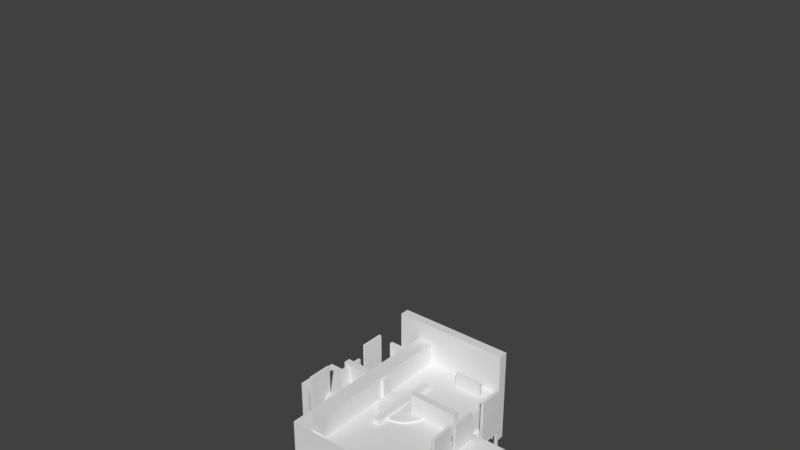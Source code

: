 # Source: Objects.blend  (saved by Blender 2.77.0; exported with 4.5.12 LTS)
import bpy
from mathutils import Matrix  # noqa: F401  (used for matrix-valued properties, if any)

bpy.ops.wm.read_factory_settings(use_empty=True)
scene = bpy.context.scene
scene.name = 'Scene'

# ---- collections
col_collection_1 = bpy.data.collections.new('Collection 1'); scene.collection.children.link(col_collection_1)

# ---- materials (node trees are filled in below, after node groups)
mat_material = bpy.data.materials.new('Material')
mat_material.alpha_threshold = 0.0
mat_material.use_transparent_shadow = False
mat_material.roughness = 0.5
mat_material.line_color = (0.0, 0.0, 0.0, 1.0)

# ---- material node trees

# ---- world
world_world = bpy.data.worlds.new('World'); scene.world = world_world
world_world.color = (0.05088, 0.05088, 0.05088)
world_world.use_sun_shadow = False
world_world.sun_shadow_jitter_overblur = 0.0
world_world.cycles.sampling_method = 'MANUAL'

# ---- meshes
me_cube_020 = bpy.data.meshes.new('Cube.020')
me_cube_020.from_pydata([(-1.0, -1.0, -1.0), (-1.0, -1.0, 1.0), (-1.0, 1.0, -1.0), (-1.0, 1.0, 1.0), (1.0, -1.0, -1.0), (1.0, -1.0, 0.2023), (1.0, 1.0, -1.0), (1.0, 1.0, 0.2023), (-0.7638, 1.0, 0.2023), (-0.6339, 1.0, -1.0), (-0.7638, -1.0, 0.2023), (-0.6339, -1.0, -1.0), (-1.0, -1.0, 7.343), (-1.0, 1.0, 7.343), (-0.7638, -1.0, 7.343), (-0.7638, 1.0, 7.343)], [], [(1, 3, 2, 0), (8, 7, 6, 9), (7, 5, 4, 6), (10, 1, 0, 11), (11, 9, 6, 4), (10, 8, 15, 14), (5, 7, 8, 10), (0, 2, 9, 11), (5, 10, 11, 4), (3, 8, 9, 2), (14, 15, 13, 12), (3, 1, 12, 13), (8, 3, 13, 15), (1, 10, 14, 12)])
me_cube_020.use_remesh_preserve_volume = False
me_cube_020.use_remesh_preserve_attributes = False
me_cube_020.use_mirror_vertex_groups = False
me_cube_020.update()
me_cube_013 = bpy.data.meshes.new('Cube.013')
me_cube_013.from_pydata([(-1.0, -1.0, 0.727), (-1.0, -1.0, 1.0), (-1.0, 1.0, 0.727), (-1.0, 1.0, 1.0), (1.0, -1.0, 0.727), (1.0, -1.0, 1.0), (1.0, 1.0, 0.727), (1.0, 1.0, 1.0), (0.8859, 1.0, 1.0), (0.8859, 1.0, 0.727), (0.8859, -1.0, 1.0), (0.8859, -1.0, 0.727), (-0.9215, 1.0, 0.727), (-0.9215, -1.0, 1.0), (-0.9215, 1.0, 1.0), (-0.9215, -1.0, 0.727), (-1.0, 1.0, -1.547), (-1.0, -1.0, -1.547), (-0.9215, 1.0, -1.547), (1.0, -1.0, -1.547), (1.0, 1.0, -1.547), (0.8859, -1.0, -1.547), (0.8859, 1.0, -1.547), (-0.9215, -1.0, -1.547)], [], [(1, 3, 2, 0), (8, 7, 6, 9), (7, 5, 4, 6), (13, 1, 0, 15), (0, 2, 16, 17), (13, 14, 3, 1), (5, 7, 8, 10), (15, 12, 9, 11), (5, 10, 11, 4), (14, 8, 9, 12), (3, 14, 12, 2), (12, 15, 23, 18), (10, 8, 14, 13), (10, 13, 15, 11), (21, 22, 20, 19), (17, 16, 18, 23), (15, 0, 17, 23), (11, 9, 22, 21), (2, 12, 18, 16), (9, 6, 20, 22), (4, 11, 21, 19), (6, 4, 19, 20)])
me_cube_013.use_remesh_preserve_volume = False
me_cube_013.use_remesh_preserve_attributes = False
me_cube_013.use_mirror_vertex_groups = False
me_cube_013.update()
me_cube_016 = bpy.data.meshes.new('Cube.016')
me_cube_016.from_pydata([(-1.0, -1.0, -1.0), (-1.0, -1.0, 1.0), (-1.0, 1.0, -1.0), (-1.0, 1.0, 1.0), (1.0, -1.0, -1.0), (1.0, -1.0, 1.0), (1.0, 1.0, -1.0), (1.0, 1.0, 1.0), (-0.4455, -0.4455, 2.275), (-0.4455, 0.4455, 2.275), (0.4455, 0.4455, 2.275), (0.4455, -0.4455, 2.275), (-0.4455, -0.4455, 5.157), (-0.4455, 0.4455, 5.157), (0.4455, 0.4455, 5.157), (0.4455, -0.4455, 5.157), (-0.4455, -0.4455, 8.802), (-0.4455, 0.4455, 8.802), (0.4455, 0.4455, 8.802), (0.4455, -0.4455, 8.802), (-1.401, -0.4455, 5.157), (-1.401, 0.4455, 5.157), (-1.401, -0.4455, 8.802), (-1.401, 0.4455, 8.802), (1.426, 0.4455, 5.157), (1.426, -0.4455, 5.157), (1.426, 0.4455, 8.802), (1.426, -0.4455, 8.802), (-0.4455, -0.4455, 23.1), (-0.4455, 0.4455, 23.1), (0.4455, 0.4455, 23.1), (0.4455, -0.4455, 23.1), (-1.401, -0.4455, 23.1), (-1.401, 0.4455, 23.1), (1.426, 0.4455, 23.1), (1.426, -0.4455, 23.1)], [], [(1, 3, 2, 0), (3, 7, 6, 2), (7, 5, 4, 6), (5, 1, 0, 4), (0, 2, 6, 4), (3, 1, 8, 9), (11, 10, 14, 15), (1, 5, 11, 8), (7, 3, 9, 10), (5, 7, 10, 11), (12, 15, 19, 16), (9, 8, 12, 13), (8, 11, 15, 12), (10, 9, 13, 14), (17, 23, 33, 29), (14, 13, 17, 18), (19, 15, 25, 27), (17, 13, 21, 23), (21, 20, 22, 23), (27, 26, 34, 35), (12, 16, 22, 20), (13, 12, 20, 21), (25, 24, 26, 27), (19, 27, 35, 31), (14, 18, 26, 24), (15, 14, 24, 25), (31, 30, 29, 28), (28, 29, 33, 32), (30, 31, 35, 34), (26, 18, 30, 34), (23, 22, 32, 33), (22, 16, 28, 32), (16, 19, 31, 28), (18, 17, 29, 30)])
me_cube_016.use_remesh_preserve_volume = False
me_cube_016.use_remesh_preserve_attributes = False
me_cube_016.use_mirror_vertex_groups = False
me_cube_016.update()
me_cube_014 = bpy.data.meshes.new('Cube.014')
me_cube_014.from_pydata([(-1.0, -1.0, -1.0), (-1.0, -1.0, 1.0), (-1.0, 1.0, -1.0), (-1.0, 1.0, 1.0), (1.0, -1.0, -1.0), (1.0, -1.0, 1.0), (1.0, 1.0, -1.0), (1.0, 1.0, 1.0)], [], [(1, 3, 2, 0), (3, 7, 6, 2), (7, 5, 4, 6), (5, 1, 0, 4), (0, 2, 6, 4), (5, 7, 3, 1)])
me_cube_014.use_remesh_preserve_volume = False
me_cube_014.use_remesh_preserve_attributes = False
me_cube_014.use_mirror_vertex_groups = False
me_cube_014.update()
me_cube_015 = bpy.data.meshes.new('Cube.015')
me_cube_015.from_pydata([(-1.0, -1.0, -1.0), (-1.0, -1.0, 1.0), (-1.0, 1.0, -1.0), (-1.0, 1.0, 1.0), (1.0, -1.0, -1.0), (1.0, -1.0, 1.0), (1.0, 1.0, -1.0), (1.0, 1.0, 1.0)], [], [(1, 3, 2, 0), (3, 7, 6, 2), (7, 5, 4, 6), (5, 1, 0, 4), (0, 2, 6, 4), (5, 7, 3, 1)])
me_cube_015.use_remesh_preserve_volume = False
me_cube_015.use_remesh_preserve_attributes = False
me_cube_015.use_mirror_vertex_groups = False
me_cube_015.update()
me_cube_017 = bpy.data.meshes.new('Cube.017')
me_cube_017.from_pydata([(-1.0, -1.0, -1.0), (-1.0, -1.0, 1.0), (-1.0, 1.0, -1.0), (-1.0, 1.0, 1.0), (1.0, -1.0, -1.0), (1.0, -1.0, 1.0), (1.0, 1.0, -1.0), (1.0, 1.0, 1.0), (-0.4455, -0.4455, 2.275), (-0.4455, 0.4455, 2.275), (0.4455, 0.4455, 2.275), (0.4455, -0.4455, 2.275), (-0.4455, -0.4455, 5.157), (-0.4455, 0.4455, 5.157), (0.4455, 0.4455, 5.157), (0.4455, -0.4455, 5.157), (-0.4455, -0.4455, 8.802), (-0.4455, 0.4455, 8.802), (0.4455, 0.4455, 8.802), (0.4455, -0.4455, 8.802), (-1.401, -0.4455, 5.157), (-1.401, 0.4455, 5.157), (-1.401, -0.4455, 8.802), (-1.401, 0.4455, 8.802), (1.426, 0.4455, 5.157), (1.426, -0.4455, 5.157), (1.426, 0.4455, 8.802), (1.426, -0.4455, 8.802), (-0.4455, -0.4455, 23.1), (-0.4455, 0.4455, 23.1), (0.4455, 0.4455, 23.1), (0.4455, -0.4455, 23.1), (-1.401, -0.4455, 23.1), (-1.401, 0.4455, 23.1), (1.426, 0.4455, 23.1), (1.426, -0.4455, 23.1)], [], [(1, 3, 2, 0), (3, 7, 6, 2), (7, 5, 4, 6), (5, 1, 0, 4), (0, 2, 6, 4), (3, 1, 8, 9), (11, 10, 14, 15), (1, 5, 11, 8), (7, 3, 9, 10), (5, 7, 10, 11), (12, 15, 19, 16), (9, 8, 12, 13), (8, 11, 15, 12), (10, 9, 13, 14), (17, 23, 33, 29), (14, 13, 17, 18), (19, 15, 25, 27), (17, 13, 21, 23), (21, 20, 22, 23), (27, 26, 34, 35), (12, 16, 22, 20), (13, 12, 20, 21), (25, 24, 26, 27), (19, 27, 35, 31), (14, 18, 26, 24), (15, 14, 24, 25), (31, 30, 29, 28), (28, 29, 33, 32), (30, 31, 35, 34), (26, 18, 30, 34), (23, 22, 32, 33), (22, 16, 28, 32), (16, 19, 31, 28), (18, 17, 29, 30)])
me_cube_017.use_remesh_preserve_volume = False
me_cube_017.use_remesh_preserve_attributes = False
me_cube_017.use_mirror_vertex_groups = False
me_cube_017.update()
me_cube_018 = bpy.data.meshes.new('Cube.018')
me_cube_018.from_pydata([(-1.0, -1.0, -1.0), (-1.0, -1.0, -0.4613), (-1.0, 1.0, -1.0), (-1.0, 1.0, -0.4613), (1.0, -1.0, -1.0), (1.0, -1.0, -0.4613), (1.0, 1.0, -1.0), (1.0, 1.0, -0.4613), (-1.0, -0.8057, -0.4613), (-1.0, -0.8057, -1.0), (1.0, -0.8057, -0.4613), (1.0, -0.8057, -1.0), (-1.0, 0.8545, -0.4613), (1.0, 0.8545, -1.0), (-1.0, 0.8545, -1.0), (1.0, 0.8545, -0.4613), (-0.7048, 1.0, -0.4613), (-0.7048, 1.0, -1.0), (-0.7048, -1.0, -0.4613), (-0.7048, -1.0, -1.0), (-0.7048, -0.8057, -0.4613), (-0.7048, -0.8057, -1.0), (-0.7048, 0.8545, -0.4613), (-0.7048, 0.8545, -1.0), (0.8078, 1.0, -0.4613), (0.8078, -1.0, -1.0), (0.8078, -0.8057, -1.0), (0.8078, 0.8545, -1.0), (0.8078, 1.0, -1.0), (0.8078, -1.0, -0.4613), (0.8078, -0.8057, -0.4613), (0.8078, 0.8545, -0.4613), (-1.0, -0.8057, -2.697), (-1.0, -1.0, -2.697), (-0.7048, 1.0, -2.697), (-1.0, 1.0, -2.697), (1.0, 0.8545, -2.697), (1.0, 1.0, -2.697), (0.8078, -1.0, -2.697), (1.0, -1.0, -2.697), (1.0, -0.8057, -2.697), (0.8078, -0.8057, -2.697), (-1.0, 0.8545, -2.697), (0.8078, 0.8545, -2.697), (-0.7048, -1.0, -2.697), (-0.7048, -0.8057, -2.697), (-0.7048, 0.8545, -2.697), (0.8078, 1.0, -2.697), (1.0, 0.8545, 2.283), (1.0, -0.8057, 2.283), (0.8078, -0.8057, 2.283), (0.8078, 0.8545, 2.283)], [], [(12, 3, 2, 14), (24, 7, 6, 28), (10, 5, 4, 11), (18, 1, 0, 19), (19, 0, 33, 44), (22, 16, 3, 12), (18, 20, 8, 1), (21, 19, 44, 45), (15, 10, 11, 13), (1, 8, 9, 0), (7, 15, 13, 6), (20, 22, 12, 8), (26, 27, 13, 11), (8, 12, 14, 9), (9, 14, 23, 21), (30, 31, 22, 20), (11, 4, 39, 40), (29, 30, 20, 18), (31, 24, 16, 22), (14, 2, 35, 42), (29, 18, 19, 25), (3, 16, 17, 2), (5, 29, 25, 4), (15, 7, 24, 31), (5, 10, 30, 29), (30, 10, 49, 50), (21, 23, 27, 26), (19, 21, 26, 25), (23, 17, 28, 27), (16, 24, 28, 17), (43, 47, 37, 36), (38, 41, 40, 39), (33, 32, 45, 44), (42, 35, 34, 46), (6, 13, 36, 37), (26, 11, 40, 41), (0, 9, 32, 33), (9, 21, 45, 32), (28, 6, 37, 47), (4, 25, 38, 39), (13, 27, 43, 36), (17, 23, 46, 34), (25, 26, 41, 38), (23, 14, 42, 46), (2, 17, 34, 35), (27, 28, 47, 43), (49, 48, 51, 50), (31, 30, 50, 51), (15, 31, 51, 48), (10, 15, 48, 49)])
me_cube_018.use_remesh_preserve_volume = False
me_cube_018.use_remesh_preserve_attributes = False
me_cube_018.use_mirror_vertex_groups = False
me_cube_018.update()
me_cube_019 = bpy.data.meshes.new('Cube.019')
me_cube_019.from_pydata([(-1.0, -1.0, -1.0), (-1.0, -1.0, -0.4613), (-1.0, 1.0, -1.0), (-1.0, 1.0, -0.4613), (1.0, -1.0, -1.0), (1.0, -1.0, -0.4613), (1.0, 1.0, -1.0), (1.0, 1.0, -0.4613), (-1.0, -0.8057, -0.4613), (-1.0, -0.8057, -1.0), (1.0, -0.8057, -0.4613), (1.0, -0.8057, -1.0), (-1.0, 0.8545, -0.4613), (1.0, 0.8545, -1.0), (-1.0, 0.8545, -1.0), (1.0, 0.8545, -0.4613), (-0.7048, 1.0, -0.4613), (-0.7048, 1.0, -1.0), (-0.7048, -1.0, -0.4613), (-0.7048, -1.0, -1.0), (-0.7048, -0.8057, -0.4613), (-0.7048, -0.8057, -1.0), (-0.7048, 0.8545, -0.4613), (-0.7048, 0.8545, -1.0), (0.8078, 1.0, -0.4613), (0.8078, -1.0, -1.0), (0.8078, -0.8057, -1.0), (0.8078, 0.8545, -1.0), (0.8078, 1.0, -1.0), (0.8078, -1.0, -0.4613), (0.8078, -0.8057, -0.4613), (0.8078, 0.8545, -0.4613), (-1.0, -0.8057, -2.697), (-1.0, -1.0, -2.697), (-0.7048, 1.0, -2.697), (-1.0, 1.0, -2.697), (1.0, 0.8545, -2.697), (1.0, 1.0, -2.697), (0.8078, -1.0, -2.697), (1.0, -1.0, -2.697), (1.0, -0.8057, -2.697), (0.8078, -0.8057, -2.697), (-1.0, 0.8545, -2.697), (0.8078, 0.8545, -2.697), (-0.7048, -1.0, -2.697), (-0.7048, -0.8057, -2.697), (-0.7048, 0.8545, -2.697), (0.8078, 1.0, -2.697), (1.0, 0.8545, 2.283), (1.0, -0.8057, 2.283), (0.8078, -0.8057, 2.283), (0.8078, 0.8545, 2.283)], [], [(12, 3, 2, 14), (24, 7, 6, 28), (10, 5, 4, 11), (18, 1, 0, 19), (19, 0, 33, 44), (22, 16, 3, 12), (18, 20, 8, 1), (21, 19, 44, 45), (15, 10, 11, 13), (1, 8, 9, 0), (7, 15, 13, 6), (20, 22, 12, 8), (26, 27, 13, 11), (8, 12, 14, 9), (9, 14, 23, 21), (30, 31, 22, 20), (11, 4, 39, 40), (29, 30, 20, 18), (31, 24, 16, 22), (14, 2, 35, 42), (29, 18, 19, 25), (3, 16, 17, 2), (5, 29, 25, 4), (15, 7, 24, 31), (5, 10, 30, 29), (30, 10, 49, 50), (21, 23, 27, 26), (19, 21, 26, 25), (23, 17, 28, 27), (16, 24, 28, 17), (43, 47, 37, 36), (38, 41, 40, 39), (33, 32, 45, 44), (42, 35, 34, 46), (6, 13, 36, 37), (26, 11, 40, 41), (0, 9, 32, 33), (9, 21, 45, 32), (28, 6, 37, 47), (4, 25, 38, 39), (13, 27, 43, 36), (17, 23, 46, 34), (25, 26, 41, 38), (23, 14, 42, 46), (2, 17, 34, 35), (27, 28, 47, 43), (49, 48, 51, 50), (31, 30, 50, 51), (15, 31, 51, 48), (10, 15, 48, 49)])
me_cube_019.use_remesh_preserve_volume = False
me_cube_019.use_remesh_preserve_attributes = False
me_cube_019.use_mirror_vertex_groups = False
me_cube_019.update()
me_cylinder = bpy.data.meshes.new('Cylinder')
me_cylinder.from_pydata([(0.0, 1.0, -1.0), (0.0, 1.0, 1.0), (0.1951, 0.9808, -1.0), (0.1951, 0.9808, 1.0), (0.3827, 0.9239, -1.0), (0.3827, 0.9239, 1.0), (0.5556, 0.8315, -1.0), (0.5556, 0.8315, 1.0), (0.7071, 0.7071, -1.0), (0.7071, 0.7071, 1.0), (0.8315, 0.5556, -1.0), (0.8315, 0.5556, 1.0), (0.9239, 0.3827, -1.0), (0.9239, 0.3827, 1.0), (0.9808, 0.1951, -1.0), (0.9808, 0.1951, 1.0), (1.0, 7.55e-08, -1.0), (1.0, 7.55e-08, 1.0), (0.9808, -0.1951, -1.0), (0.9808, -0.1951, 1.0), (0.9239, -0.3827, -1.0), (0.9239, -0.3827, 1.0), (0.8315, -0.5556, -1.0), (0.8315, -0.5556, 1.0), (0.7071, -0.7071, -1.0), (0.7071, -0.7071, 1.0), (0.5556, -0.8315, -1.0), (0.5556, -0.8315, 1.0), (0.3827, -0.9239, -1.0), (0.3827, -0.9239, 1.0), (0.1951, -0.9808, -1.0), (0.1951, -0.9808, 1.0), (-3.258e-07, -1.0, -1.0), (-3.258e-07, -1.0, 1.0), (-0.1951, -0.9808, -1.0), (-0.1951, -0.9808, 1.0), (-0.3827, -0.9239, -1.0), (-0.3827, -0.9239, 1.0), (-0.5556, -0.8315, -1.0), (-0.5556, -0.8315, 1.0), (-0.7071, -0.7071, -1.0), (-0.7071, -0.7071, 1.0), (-0.8315, -0.5556, -1.0), (-0.8315, -0.5556, 1.0), (-0.9239, -0.3827, -1.0), (-0.9239, -0.3827, 1.0), (-0.9808, -0.1951, -1.0), (-0.9808, -0.1951, 1.0), (-1.0, 9.656e-07, -1.0), (-1.0, 9.656e-07, 1.0), (-0.9808, 0.1951, -1.0), (-0.9808, 0.1951, 1.0), (-0.9239, 0.3827, -1.0), (-0.9239, 0.3827, 1.0), (-0.8315, 0.5556, -1.0), (-0.8315, 0.5556, 1.0), (-0.7071, 0.7071, -1.0), (-0.7071, 0.7071, 1.0), (-0.5556, 0.8315, -1.0), (-0.5556, 0.8315, 1.0), (-0.3827, 0.9239, -1.0), (-0.3827, 0.9239, 1.0), (-0.1951, 0.9808, -1.0), (-0.1951, 0.9808, 1.0)], [], [(0, 1, 3, 2), (2, 3, 5, 4), (4, 5, 7, 6), (6, 7, 9, 8), (8, 9, 11, 10), (10, 11, 13, 12), (12, 13, 15, 14), (14, 15, 17, 16), (16, 17, 19, 18), (18, 19, 21, 20), (20, 21, 23, 22), (22, 23, 25, 24), (24, 25, 27, 26), (26, 27, 29, 28), (28, 29, 31, 30), (30, 31, 33, 32), (32, 33, 35, 34), (34, 35, 37, 36), (36, 37, 39, 38), (38, 39, 41, 40), (40, 41, 43, 42), (42, 43, 45, 44), (44, 45, 47, 46), (46, 47, 49, 48), (48, 49, 51, 50), (50, 51, 53, 52), (52, 53, 55, 54), (54, 55, 57, 56), (56, 57, 59, 58), (58, 59, 61, 60), (3, 1, 63, 61, 59, 57, 55, 53, 51, 49, 47, 45, 43, 41, 39, 37, 35, 33, 31, 29, 27, 25, 23, 21, 19, 17, 15, 13, 11, 9, 7, 5), (60, 61, 63, 62), (62, 63, 1, 0), (0, 2, 4, 6, 8, 10, 12, 14, 16, 18, 20, 22, 24, 26, 28, 30, 32, 34, 36, 38, 40, 42, 44, 46, 48, 50, 52, 54, 56, 58, 60, 62)])
me_cylinder.use_remesh_preserve_volume = False
me_cylinder.use_remesh_preserve_attributes = False
me_cylinder.use_mirror_vertex_groups = False
me_cylinder.update()
me_cylinder_001 = bpy.data.meshes.new('Cylinder.001')
me_cylinder_001.from_pydata([(0.0, 1.0, -1.0), (0.0, 1.0, 1.0), (0.1951, 0.9808, -1.0), (0.1951, 0.9808, 1.0), (0.3827, 0.9239, -1.0), (0.3827, 0.9239, 1.0), (0.5556, 0.8315, -1.0), (0.5556, 0.8315, 1.0), (0.7071, 0.7071, -1.0), (0.7071, 0.7071, 1.0), (0.8315, 0.5556, -1.0), (0.8315, 0.5556, 1.0), (0.9239, 0.3827, -1.0), (0.9239, 0.3827, 1.0), (0.9808, 0.1951, -1.0), (0.9808, 0.1951, 1.0), (1.0, 7.55e-08, -1.0), (1.0, 7.55e-08, 1.0), (0.9808, -0.1951, -1.0), (0.9808, -0.1951, 1.0), (0.9239, -0.3827, -1.0), (0.9239, -0.3827, 1.0), (0.8315, -0.5556, -1.0), (0.8315, -0.5556, 1.0), (0.7071, -0.7071, -1.0), (0.7071, -0.7071, 1.0), (0.5556, -0.8315, -1.0), (0.5556, -0.8315, 1.0), (0.3827, -0.9239, -1.0), (0.3827, -0.9239, 1.0), (0.1951, -0.9808, -1.0), (0.1951, -0.9808, 1.0), (-3.258e-07, -1.0, -1.0), (-3.258e-07, -1.0, 1.0), (-0.1951, -0.9808, -1.0), (-0.1951, -0.9808, 1.0), (-0.3827, -0.9239, -1.0), (-0.3827, -0.9239, 1.0), (-0.5556, -0.8315, -1.0), (-0.5556, -0.8315, 1.0), (-0.7071, -0.7071, -1.0), (-0.7071, -0.7071, 1.0), (-0.8315, -0.5556, -1.0), (-0.8315, -0.5556, 1.0), (-0.9239, -0.3827, -1.0), (-0.9239, -0.3827, 1.0), (-0.9808, -0.1951, -1.0), (-0.9808, -0.1951, 1.0), (-1.0, 9.656e-07, -1.0), (-1.0, 9.656e-07, 1.0), (-0.9808, 0.1951, -1.0), (-0.9808, 0.1951, 1.0), (-0.9239, 0.3827, -1.0), (-0.9239, 0.3827, 1.0), (-0.8315, 0.5556, -1.0), (-0.8315, 0.5556, 1.0), (-0.7071, 0.7071, -1.0), (-0.7071, 0.7071, 1.0), (-0.5556, 0.8315, -1.0), (-0.5556, 0.8315, 1.0), (-0.3827, 0.9239, -1.0), (-0.3827, 0.9239, 1.0), (-0.1951, 0.9808, -1.0), (-0.1951, 0.9808, 1.0)], [], [(0, 1, 3, 2), (2, 3, 5, 4), (4, 5, 7, 6), (6, 7, 9, 8), (8, 9, 11, 10), (10, 11, 13, 12), (12, 13, 15, 14), (14, 15, 17, 16), (16, 17, 19, 18), (18, 19, 21, 20), (20, 21, 23, 22), (22, 23, 25, 24), (24, 25, 27, 26), (26, 27, 29, 28), (28, 29, 31, 30), (30, 31, 33, 32), (32, 33, 35, 34), (34, 35, 37, 36), (36, 37, 39, 38), (38, 39, 41, 40), (40, 41, 43, 42), (42, 43, 45, 44), (44, 45, 47, 46), (46, 47, 49, 48), (48, 49, 51, 50), (50, 51, 53, 52), (52, 53, 55, 54), (54, 55, 57, 56), (56, 57, 59, 58), (58, 59, 61, 60), (3, 1, 63, 61, 59, 57, 55, 53, 51, 49, 47, 45, 43, 41, 39, 37, 35, 33, 31, 29, 27, 25, 23, 21, 19, 17, 15, 13, 11, 9, 7, 5), (60, 61, 63, 62), (62, 63, 1, 0), (0, 2, 4, 6, 8, 10, 12, 14, 16, 18, 20, 22, 24, 26, 28, 30, 32, 34, 36, 38, 40, 42, 44, 46, 48, 50, 52, 54, 56, 58, 60, 62)])
me_cylinder_001.use_remesh_preserve_volume = False
me_cylinder_001.use_remesh_preserve_attributes = False
me_cylinder_001.use_mirror_vertex_groups = False
me_cylinder_001.update()
me_cylinder_004 = bpy.data.meshes.new('Cylinder.004')
me_cylinder_004.from_pydata([(0.0, 1.0, -1.0), (0.0, 1.0, 1.0), (0.1951, 0.9808, -1.0), (0.1951, 0.9808, 1.0), (0.3827, 0.9239, -1.0), (0.3827, 0.9239, 1.0), (0.5556, 0.8315, -1.0), (0.5556, 0.8315, 1.0), (0.7071, 0.7071, -1.0), (0.7071, 0.7071, 1.0), (0.8315, 0.5556, -1.0), (0.8315, 0.5556, 1.0), (0.9239, 0.3827, -1.0), (0.9239, 0.3827, 1.0), (0.9808, 0.1951, -1.0), (0.9808, 0.1951, 1.0), (1.0, 7.55e-08, -1.0), (1.0, 7.55e-08, 1.0), (0.9808, -0.1951, -1.0), (0.9808, -0.1951, 1.0), (0.9239, -0.3827, -1.0), (0.9239, -0.3827, 1.0), (0.8315, -0.5556, -1.0), (0.8315, -0.5556, 1.0), (0.7071, -0.7071, -1.0), (0.7071, -0.7071, 1.0), (0.5556, -0.8315, -1.0), (0.5556, -0.8315, 1.0), (0.3827, -0.9239, -1.0), (0.3827, -0.9239, 1.0), (0.1951, -0.9808, -1.0), (0.1951, -0.9808, 1.0), (-3.258e-07, -1.0, -1.0), (-3.258e-07, -1.0, 1.0), (-0.1951, -0.9808, -1.0), (-0.1951, -0.9808, 1.0), (-0.3827, -0.9239, -1.0), (-0.3827, -0.9239, 1.0), (-0.5556, -0.8315, -1.0), (-0.5556, -0.8315, 1.0), (-0.7071, -0.7071, -1.0), (-0.7071, -0.7071, 1.0), (-0.8315, -0.5556, -1.0), (-0.8315, -0.5556, 1.0), (-0.9239, -0.3827, -1.0), (-0.9239, -0.3827, 1.0), (-0.9808, -0.1951, -1.0), (-0.9808, -0.1951, 1.0), (-1.0, 9.656e-07, -1.0), (-1.0, 9.656e-07, 1.0), (-0.9808, 0.1951, -1.0), (-0.9808, 0.1951, 1.0), (-0.9239, 0.3827, -1.0), (-0.9239, 0.3827, 1.0), (-0.8315, 0.5556, -1.0), (-0.8315, 0.5556, 1.0), (-0.7071, 0.7071, -1.0), (-0.7071, 0.7071, 1.0), (-0.5556, 0.8315, -1.0), (-0.5556, 0.8315, 1.0), (-0.3827, 0.9239, -1.0), (-0.3827, 0.9239, 1.0), (-0.1951, 0.9808, -1.0), (-0.1951, 0.9808, 1.0)], [], [(0, 1, 3, 2), (2, 3, 5, 4), (4, 5, 7, 6), (6, 7, 9, 8), (8, 9, 11, 10), (10, 11, 13, 12), (12, 13, 15, 14), (14, 15, 17, 16), (16, 17, 19, 18), (18, 19, 21, 20), (20, 21, 23, 22), (22, 23, 25, 24), (24, 25, 27, 26), (26, 27, 29, 28), (28, 29, 31, 30), (30, 31, 33, 32), (32, 33, 35, 34), (34, 35, 37, 36), (36, 37, 39, 38), (38, 39, 41, 40), (40, 41, 43, 42), (42, 43, 45, 44), (44, 45, 47, 46), (46, 47, 49, 48), (48, 49, 51, 50), (50, 51, 53, 52), (52, 53, 55, 54), (54, 55, 57, 56), (56, 57, 59, 58), (58, 59, 61, 60), (3, 1, 63, 61, 59, 57, 55, 53, 51, 49, 47, 45, 43, 41, 39, 37, 35, 33, 31, 29, 27, 25, 23, 21, 19, 17, 15, 13, 11, 9, 7, 5), (60, 61, 63, 62), (62, 63, 1, 0), (0, 2, 4, 6, 8, 10, 12, 14, 16, 18, 20, 22, 24, 26, 28, 30, 32, 34, 36, 38, 40, 42, 44, 46, 48, 50, 52, 54, 56, 58, 60, 62)])
me_cylinder_004.use_remesh_preserve_volume = False
me_cylinder_004.use_remesh_preserve_attributes = False
me_cylinder_004.use_mirror_vertex_groups = False
me_cylinder_004.update()
me_cylinder_003 = bpy.data.meshes.new('Cylinder.003')
me_cylinder_003.from_pydata([(0.0, 1.0, -1.0), (0.0, 1.0, 1.0), (0.1951, 0.9808, -1.0), (0.1951, 0.9808, 1.0), (0.3827, 0.9239, -1.0), (0.3827, 0.9239, 1.0), (0.5556, 0.8315, -1.0), (0.5556, 0.8315, 1.0), (0.7071, 0.7071, -1.0), (0.7071, 0.7071, 1.0), (0.8315, 0.5556, -1.0), (0.8315, 0.5556, 1.0), (0.9239, 0.3827, -1.0), (0.9239, 0.3827, 1.0), (0.9808, 0.1951, -1.0), (0.9808, 0.1951, 1.0), (1.0, 7.55e-08, -1.0), (1.0, 7.55e-08, 1.0), (0.9808, -0.1951, -1.0), (0.9808, -0.1951, 1.0), (0.9239, -0.3827, -1.0), (0.9239, -0.3827, 1.0), (0.8315, -0.5556, -1.0), (0.8315, -0.5556, 1.0), (0.7071, -0.7071, -1.0), (0.7071, -0.7071, 1.0), (0.5556, -0.8315, -1.0), (0.5556, -0.8315, 1.0), (0.3827, -0.9239, -1.0), (0.3827, -0.9239, 1.0), (0.1951, -0.9808, -1.0), (0.1951, -0.9808, 1.0), (-3.258e-07, -1.0, -1.0), (-3.258e-07, -1.0, 1.0), (-0.1951, -0.9808, -1.0), (-0.1951, -0.9808, 1.0), (-0.3827, -0.9239, -1.0), (-0.3827, -0.9239, 1.0), (-0.5556, -0.8315, -1.0), (-0.5556, -0.8315, 1.0), (-0.7071, -0.7071, -1.0), (-0.7071, -0.7071, 1.0), (-0.8315, -0.5556, -1.0), (-0.8315, -0.5556, 1.0), (-0.9239, -0.3827, -1.0), (-0.9239, -0.3827, 1.0), (-0.9808, -0.1951, -1.0), (-0.9808, -0.1951, 1.0), (-1.0, 9.656e-07, -1.0), (-1.0, 9.656e-07, 1.0), (-0.9808, 0.1951, -1.0), (-0.9808, 0.1951, 1.0), (-0.9239, 0.3827, -1.0), (-0.9239, 0.3827, 1.0), (-0.8315, 0.5556, -1.0), (-0.8315, 0.5556, 1.0), (-0.7071, 0.7071, -1.0), (-0.7071, 0.7071, 1.0), (-0.5556, 0.8315, -1.0), (-0.5556, 0.8315, 1.0), (-0.3827, 0.9239, -1.0), (-0.3827, 0.9239, 1.0), (-0.1951, 0.9808, -1.0), (-0.1951, 0.9808, 1.0)], [], [(0, 1, 3, 2), (2, 3, 5, 4), (4, 5, 7, 6), (6, 7, 9, 8), (8, 9, 11, 10), (10, 11, 13, 12), (12, 13, 15, 14), (14, 15, 17, 16), (16, 17, 19, 18), (18, 19, 21, 20), (20, 21, 23, 22), (22, 23, 25, 24), (24, 25, 27, 26), (26, 27, 29, 28), (28, 29, 31, 30), (30, 31, 33, 32), (32, 33, 35, 34), (34, 35, 37, 36), (36, 37, 39, 38), (38, 39, 41, 40), (40, 41, 43, 42), (42, 43, 45, 44), (44, 45, 47, 46), (46, 47, 49, 48), (48, 49, 51, 50), (50, 51, 53, 52), (52, 53, 55, 54), (54, 55, 57, 56), (56, 57, 59, 58), (58, 59, 61, 60), (3, 1, 63, 61, 59, 57, 55, 53, 51, 49, 47, 45, 43, 41, 39, 37, 35, 33, 31, 29, 27, 25, 23, 21, 19, 17, 15, 13, 11, 9, 7, 5), (60, 61, 63, 62), (62, 63, 1, 0), (0, 2, 4, 6, 8, 10, 12, 14, 16, 18, 20, 22, 24, 26, 28, 30, 32, 34, 36, 38, 40, 42, 44, 46, 48, 50, 52, 54, 56, 58, 60, 62)])
me_cylinder_003.use_remesh_preserve_volume = False
me_cylinder_003.use_remesh_preserve_attributes = False
me_cylinder_003.use_mirror_vertex_groups = False
me_cylinder_003.update()
me_cylinder_002 = bpy.data.meshes.new('Cylinder.002')
me_cylinder_002.from_pydata([(0.0, 1.0, -1.0), (0.0, 1.0, 1.0), (0.1951, 0.9808, -1.0), (0.1951, 0.9808, 1.0), (0.3827, 0.9239, -1.0), (0.3827, 0.9239, 1.0), (0.5556, 0.8315, -1.0), (0.5556, 0.8315, 1.0), (0.7071, 0.7071, -1.0), (0.7071, 0.7071, 1.0), (0.8315, 0.5556, -1.0), (0.8315, 0.5556, 1.0), (0.9239, 0.3827, -1.0), (0.9239, 0.3827, 1.0), (0.9808, 0.1951, -1.0), (0.9808, 0.1951, 1.0), (1.0, 7.55e-08, -1.0), (1.0, 7.55e-08, 1.0), (0.9808, -0.1951, -1.0), (0.9808, -0.1951, 1.0), (0.9239, -0.3827, -1.0), (0.9239, -0.3827, 1.0), (0.8315, -0.5556, -1.0), (0.8315, -0.5556, 1.0), (0.7071, -0.7071, -1.0), (0.7071, -0.7071, 1.0), (0.5556, -0.8315, -1.0), (0.5556, -0.8315, 1.0), (0.3827, -0.9239, -1.0), (0.3827, -0.9239, 1.0), (0.1951, -0.9808, -1.0), (0.1951, -0.9808, 1.0), (-3.258e-07, -1.0, -1.0), (-3.258e-07, -1.0, 1.0), (-0.1951, -0.9808, -1.0), (-0.1951, -0.9808, 1.0), (-0.3827, -0.9239, -1.0), (-0.3827, -0.9239, 1.0), (-0.5556, -0.8315, -1.0), (-0.5556, -0.8315, 1.0), (-0.7071, -0.7071, -1.0), (-0.7071, -0.7071, 1.0), (-0.8315, -0.5556, -1.0), (-0.8315, -0.5556, 1.0), (-0.9239, -0.3827, -1.0), (-0.9239, -0.3827, 1.0), (-0.9808, -0.1951, -1.0), (-0.9808, -0.1951, 1.0), (-1.0, 9.656e-07, -1.0), (-1.0, 9.656e-07, 1.0), (-0.9808, 0.1951, -1.0), (-0.9808, 0.1951, 1.0), (-0.9239, 0.3827, -1.0), (-0.9239, 0.3827, 1.0), (-0.8315, 0.5556, -1.0), (-0.8315, 0.5556, 1.0), (-0.7071, 0.7071, -1.0), (-0.7071, 0.7071, 1.0), (-0.5556, 0.8315, -1.0), (-0.5556, 0.8315, 1.0), (-0.3827, 0.9239, -1.0), (-0.3827, 0.9239, 1.0), (-0.1951, 0.9808, -1.0), (-0.1951, 0.9808, 1.0)], [], [(0, 1, 3, 2), (2, 3, 5, 4), (4, 5, 7, 6), (6, 7, 9, 8), (8, 9, 11, 10), (10, 11, 13, 12), (12, 13, 15, 14), (14, 15, 17, 16), (16, 17, 19, 18), (18, 19, 21, 20), (20, 21, 23, 22), (22, 23, 25, 24), (24, 25, 27, 26), (26, 27, 29, 28), (28, 29, 31, 30), (30, 31, 33, 32), (32, 33, 35, 34), (34, 35, 37, 36), (36, 37, 39, 38), (38, 39, 41, 40), (40, 41, 43, 42), (42, 43, 45, 44), (44, 45, 47, 46), (46, 47, 49, 48), (48, 49, 51, 50), (50, 51, 53, 52), (52, 53, 55, 54), (54, 55, 57, 56), (56, 57, 59, 58), (58, 59, 61, 60), (3, 1, 63, 61, 59, 57, 55, 53, 51, 49, 47, 45, 43, 41, 39, 37, 35, 33, 31, 29, 27, 25, 23, 21, 19, 17, 15, 13, 11, 9, 7, 5), (60, 61, 63, 62), (62, 63, 1, 0), (0, 2, 4, 6, 8, 10, 12, 14, 16, 18, 20, 22, 24, 26, 28, 30, 32, 34, 36, 38, 40, 42, 44, 46, 48, 50, 52, 54, 56, 58, 60, 62)])
me_cylinder_002.use_remesh_preserve_volume = False
me_cylinder_002.use_remesh_preserve_attributes = False
me_cylinder_002.use_mirror_vertex_groups = False
me_cylinder_002.update()
me_cube_011 = bpy.data.meshes.new('Cube.011')
me_cube_011.from_pydata([(-1.0, -1.0, -1.0), (-1.0, -1.0, -0.4613), (-1.0, 1.0, -1.0), (-1.0, 1.0, -0.4613), (1.0, -1.0, -1.0), (1.0, -1.0, -0.4613), (1.0, 1.0, -1.0), (1.0, 1.0, -0.4613), (-1.0, -0.8057, -0.4613), (-1.0, -0.8057, -1.0), (1.0, -0.8057, -0.4613), (1.0, -0.8057, -1.0), (-1.0, 0.8545, -0.4613), (1.0, 0.8545, -1.0), (-1.0, 0.8545, -1.0), (1.0, 0.8545, -0.4613), (-0.7048, 1.0, -0.4613), (-0.7048, 1.0, -1.0), (-0.7048, -1.0, -0.4613), (-0.7048, -1.0, -1.0), (-0.7048, -0.8057, -0.4613), (-0.7048, -0.8057, -1.0), (-0.7048, 0.8545, -0.4613), (-0.7048, 0.8545, -1.0), (0.8078, 1.0, -0.4613), (0.8078, -1.0, -1.0), (0.8078, -0.8057, -1.0), (0.8078, 0.8545, -1.0), (0.8078, 1.0, -1.0), (0.8078, -1.0, -0.4613), (0.8078, -0.8057, -0.4613), (0.8078, 0.8545, -0.4613), (-1.0, -0.8057, -2.697), (-1.0, -1.0, -2.697), (-0.7048, 1.0, -2.697), (-1.0, 1.0, -2.697), (1.0, 0.8545, -2.697), (1.0, 1.0, -2.697), (0.8078, -1.0, -2.697), (1.0, -1.0, -2.697), (1.0, -0.8057, -2.697), (0.8078, -0.8057, -2.697), (-1.0, 0.8545, -2.697), (0.8078, 0.8545, -2.697), (-0.7048, -1.0, -2.697), (-0.7048, -0.8057, -2.697), (-0.7048, 0.8545, -2.697), (0.8078, 1.0, -2.697), (1.0, 0.8545, 2.283), (1.0, -0.8057, 2.283), (0.8078, -0.8057, 2.283), (0.8078, 0.8545, 2.283)], [], [(12, 3, 2, 14), (24, 7, 6, 28), (10, 5, 4, 11), (18, 1, 0, 19), (19, 0, 33, 44), (22, 16, 3, 12), (18, 20, 8, 1), (21, 19, 44, 45), (15, 10, 11, 13), (1, 8, 9, 0), (7, 15, 13, 6), (20, 22, 12, 8), (26, 27, 13, 11), (8, 12, 14, 9), (9, 14, 23, 21), (30, 31, 22, 20), (11, 4, 39, 40), (29, 30, 20, 18), (31, 24, 16, 22), (14, 2, 35, 42), (29, 18, 19, 25), (3, 16, 17, 2), (5, 29, 25, 4), (15, 7, 24, 31), (5, 10, 30, 29), (30, 10, 49, 50), (21, 23, 27, 26), (19, 21, 26, 25), (23, 17, 28, 27), (16, 24, 28, 17), (43, 47, 37, 36), (38, 41, 40, 39), (33, 32, 45, 44), (42, 35, 34, 46), (6, 13, 36, 37), (26, 11, 40, 41), (0, 9, 32, 33), (9, 21, 45, 32), (28, 6, 37, 47), (4, 25, 38, 39), (13, 27, 43, 36), (17, 23, 46, 34), (25, 26, 41, 38), (23, 14, 42, 46), (2, 17, 34, 35), (27, 28, 47, 43), (49, 48, 51, 50), (31, 30, 50, 51), (15, 31, 51, 48), (10, 15, 48, 49)])
me_cube_011.use_remesh_preserve_volume = False
me_cube_011.use_remesh_preserve_attributes = False
me_cube_011.use_mirror_vertex_groups = False
me_cube_011.update()
me_cube_012 = bpy.data.meshes.new('Cube.012')
me_cube_012.from_pydata([(-1.0, -1.0, -1.0), (-1.0, -1.0, -0.4613), (-1.0, 1.0, -1.0), (-1.0, 1.0, -0.4613), (1.0, -1.0, -1.0), (1.0, -1.0, -0.4613), (1.0, 1.0, -1.0), (1.0, 1.0, -0.4613), (-1.0, -0.8057, -0.4613), (-1.0, -0.8057, -1.0), (1.0, -0.8057, -0.4613), (1.0, -0.8057, -1.0), (-1.0, 0.8545, -0.4613), (1.0, 0.8545, -1.0), (-1.0, 0.8545, -1.0), (1.0, 0.8545, -0.4613), (-0.7048, 1.0, -0.4613), (-0.7048, 1.0, -1.0), (-0.7048, -1.0, -0.4613), (-0.7048, -1.0, -1.0), (-0.7048, -0.8057, -0.4613), (-0.7048, -0.8057, -1.0), (-0.7048, 0.8545, -0.4613), (-0.7048, 0.8545, -1.0), (0.8078, 1.0, -0.4613), (0.8078, -1.0, -1.0), (0.8078, -0.8057, -1.0), (0.8078, 0.8545, -1.0), (0.8078, 1.0, -1.0), (0.8078, -1.0, -0.4613), (0.8078, -0.8057, -0.4613), (0.8078, 0.8545, -0.4613), (-1.0, -0.8057, -2.697), (-1.0, -1.0, -2.697), (-0.7048, 1.0, -2.697), (-1.0, 1.0, -2.697), (1.0, 0.8545, -2.697), (1.0, 1.0, -2.697), (0.8078, -1.0, -2.697), (1.0, -1.0, -2.697), (1.0, -0.8057, -2.697), (0.8078, -0.8057, -2.697), (-1.0, 0.8545, -2.697), (0.8078, 0.8545, -2.697), (-0.7048, -1.0, -2.697), (-0.7048, -0.8057, -2.697), (-0.7048, 0.8545, -2.697), (0.8078, 1.0, -2.697), (1.0, 0.8545, 2.283), (1.0, -0.8057, 2.283), (0.8078, -0.8057, 2.283), (0.8078, 0.8545, 2.283)], [], [(12, 3, 2, 14), (24, 7, 6, 28), (10, 5, 4, 11), (18, 1, 0, 19), (19, 0, 33, 44), (22, 16, 3, 12), (18, 20, 8, 1), (21, 19, 44, 45), (15, 10, 11, 13), (1, 8, 9, 0), (7, 15, 13, 6), (20, 22, 12, 8), (26, 27, 13, 11), (8, 12, 14, 9), (9, 14, 23, 21), (30, 31, 22, 20), (11, 4, 39, 40), (29, 30, 20, 18), (31, 24, 16, 22), (14, 2, 35, 42), (29, 18, 19, 25), (3, 16, 17, 2), (5, 29, 25, 4), (15, 7, 24, 31), (5, 10, 30, 29), (30, 10, 49, 50), (21, 23, 27, 26), (19, 21, 26, 25), (23, 17, 28, 27), (16, 24, 28, 17), (43, 47, 37, 36), (38, 41, 40, 39), (33, 32, 45, 44), (42, 35, 34, 46), (6, 13, 36, 37), (26, 11, 40, 41), (0, 9, 32, 33), (9, 21, 45, 32), (28, 6, 37, 47), (4, 25, 38, 39), (13, 27, 43, 36), (17, 23, 46, 34), (25, 26, 41, 38), (23, 14, 42, 46), (2, 17, 34, 35), (27, 28, 47, 43), (49, 48, 51, 50), (31, 30, 50, 51), (15, 31, 51, 48), (10, 15, 48, 49)])
me_cube_012.use_remesh_preserve_volume = False
me_cube_012.use_remesh_preserve_attributes = False
me_cube_012.use_mirror_vertex_groups = False
me_cube_012.update()
me_cube_009 = bpy.data.meshes.new('Cube.009')
me_cube_009.from_pydata([(-1.0, -1.0, -1.0), (-1.0, -1.0, 1.0), (-1.0, 1.0, -1.0), (-1.0, 1.0, 1.0), (1.0, -1.0, -1.0), (1.0, -1.0, 1.0), (1.0, 1.0, -1.0), (1.0, 1.0, 1.0), (-1.0, -0.8698, 1.0), (-1.0, -0.8698, -1.0), (1.0, -0.8698, 1.0), (1.0, -0.8698, -1.0), (-1.0, 0.8853, 1.0), (1.0, 0.8853, -1.0), (-1.0, 0.8853, -1.0), (1.0, 0.8853, 1.0), (-0.8517, 1.0, 1.0), (-0.8517, 1.0, -1.0), (-0.8517, -1.0, 1.0), (-0.8517, -1.0, -1.0), (-0.8517, -0.8698, 1.0), (-0.8517, -0.8698, -1.0), (-0.8517, 0.8853, 1.0), (-0.8517, 0.8853, -1.0), (0.8617, 1.0, 1.0), (0.8617, -1.0, -1.0), (0.8617, -0.8698, -1.0), (0.8617, 0.8853, -1.0), (0.8617, 1.0, -1.0), (0.8617, -1.0, 1.0), (0.8617, -0.8698, 1.0), (0.8617, 0.8853, 1.0), (-1.0, -0.8698, -2.561), (-1.0, -1.0, -2.561), (-0.8517, 1.0, -2.561), (-1.0, 1.0, -2.561), (1.0, 0.8853, -2.561), (1.0, 1.0, -2.561), (0.8617, -1.0, -2.561), (1.0, -1.0, -2.561), (1.0, -0.8698, -2.561), (0.8617, -0.8698, -2.561), (-1.0, 0.8853, -2.561), (0.8617, 0.8853, -2.561), (-0.8517, -1.0, -2.561), (-0.8517, -0.8698, -2.561), (-0.8517, 0.8853, -2.561), (0.8617, 1.0, -2.561), (-1.0, 0.8853, 3.74), (-1.0, 1.0, 3.74), (0.8617, 1.0, 3.74), (1.0, 1.0, 3.74), (1.0, 0.8853, 3.74), (-0.8517, 0.8853, 3.74), (-0.8517, 1.0, 3.74), (0.8617, 0.8853, 3.74)], [], [(12, 3, 2, 14), (24, 7, 6, 28), (10, 5, 4, 11), (18, 1, 0, 19), (23, 14, 42, 46), (15, 7, 51, 52), (18, 20, 8, 1), (25, 26, 41, 38), (15, 10, 11, 13), (1, 8, 9, 0), (7, 15, 13, 6), (20, 22, 12, 8), (26, 27, 13, 11), (8, 12, 14, 9), (9, 14, 23, 21), (30, 31, 22, 20), (17, 23, 46, 34), (29, 30, 20, 18), (3, 12, 48, 49), (13, 27, 43, 36), (29, 18, 19, 25), (3, 16, 17, 2), (5, 29, 25, 4), (22, 31, 55, 53), (5, 10, 30, 29), (10, 15, 31, 30), (21, 23, 27, 26), (19, 21, 26, 25), (23, 17, 28, 27), (16, 24, 28, 17), (43, 47, 37, 36), (38, 41, 40, 39), (33, 32, 45, 44), (42, 35, 34, 46), (2, 17, 34, 35), (27, 28, 47, 43), (14, 2, 35, 42), (11, 4, 39, 40), (21, 19, 44, 45), (19, 0, 33, 44), (6, 13, 36, 37), (26, 11, 40, 41), (0, 9, 32, 33), (9, 21, 45, 32), (28, 6, 37, 47), (4, 25, 38, 39), (53, 54, 49, 48), (55, 50, 54, 53), (52, 51, 50, 55), (16, 3, 49, 54), (7, 24, 50, 51), (24, 16, 54, 50), (31, 15, 52, 55), (12, 22, 53, 48)])
me_cube_009.use_remesh_preserve_volume = False
me_cube_009.use_remesh_preserve_attributes = False
me_cube_009.use_mirror_vertex_groups = False
me_cube_009.update()
me_cube_003 = bpy.data.meshes.new('Cube.003')
me_cube_003.from_pydata([(-1.224, -1.987, 0.6757), (-1.224, -1.987, 1.0), (-1.224, 2.639, 0.6757), (-1.224, 2.639, 1.0), (1.131, -1.987, 0.6757), (1.131, -1.987, 1.0), (1.131, 2.639, 0.6757), (1.131, 2.639, 1.0), (-1.224, -1.987, 0.6757), (-1.224, -1.987, 1.0), (-1.224, 2.639, 1.0), (-1.224, 2.639, 0.6757), (-1.224, -1.986, 0.6757), (-1.224, -1.987, 0.6757), (-1.224, -1.986, 1.0), (-1.224, -1.987, 1.0), (1.131, -1.986, 1.0), (1.131, -1.986, 0.6757), (-1.224, 2.426, 0.6757), (-1.224, 2.426, 1.0), (1.131, 2.426, 1.0), (1.131, 2.426, 0.6757), (-1.224, -1.79, 0.6757), (-1.224, -1.79, 1.0), (1.131, -1.79, 1.0), (1.131, -1.79, 0.6757), (0.901, 2.639, 1.0), (0.901, 2.639, 0.6757), (0.901, -1.987, 1.0), (0.901, -1.987, 0.6757), (0.901, -1.986, 0.6757), (0.901, -1.986, 1.0), (0.901, 2.426, 1.0), (0.901, 2.426, 0.6757), (0.901, -1.79, 0.6757), (0.901, -1.79, 1.0), (-1.006, 2.639, 0.6757), (-1.006, -1.987, 1.0), (-1.006, -1.986, 0.6757), (-1.006, 2.426, 1.0), (-1.006, -1.79, 1.0), (-1.006, 2.639, 1.0), (-1.006, -1.987, 0.6757), (-1.006, -1.986, 1.0), (-1.006, 2.426, 0.6757), (-1.006, -1.79, 0.6757), (-1.006, 2.639, -0.6931), (-1.224, 2.639, -0.6931), (-1.224, -1.79, -0.6931), (-1.224, -1.986, -0.6931), (1.131, -1.79, -0.6931), (1.131, -1.986, -0.6931), (-1.006, -1.986, -0.6931), (-1.224, 2.426, -0.6931), (1.131, 2.639, -0.6931), (1.131, 2.426, -0.6931), (0.901, 2.426, -0.6931), (0.901, -1.79, -0.6931), (0.901, 2.639, -0.6931), (0.901, -1.986, -0.6931), (-1.006, 2.426, -0.6931), (-1.006, -1.79, -0.6931)], [], [(12, 0, 13), (26, 7, 6, 27), (16, 5, 4, 17), (37, 1, 0, 42), (29, 30, 17, 4), (37, 43, 14, 1), (9, 10, 11, 8), (1, 14, 15), (3, 2, 11, 10), (0, 1, 15, 13), (33, 27, 58, 56), (2, 18, 22, 12, 13, 8, 11), (14, 23, 19, 3, 10, 9, 15), (13, 15, 9, 8), (39, 41, 3, 19), (24, 16, 17, 25), (7, 20, 21, 6), (40, 39, 19, 23), (34, 33, 21, 25), (21, 33, 56, 55), (43, 40, 23, 14), (20, 24, 25, 21), (16, 24, 35, 31), (38, 45, 34, 30), (45, 44, 33, 34), (24, 20, 32, 35), (20, 7, 26, 32), (44, 36, 27, 33), (5, 16, 31, 28), (42, 38, 30, 29), (5, 28, 29, 4), (41, 26, 27, 36), (3, 41, 36, 2), (0, 12, 38, 42), (22, 45, 61, 48), (22, 18, 44, 45), (44, 18, 53, 60), (31, 35, 40, 43), (35, 32, 39, 40), (32, 26, 41, 39), (28, 31, 43, 37), (28, 37, 42, 29), (56, 58, 54, 55), (59, 57, 50, 51), (53, 47, 46, 60), (49, 48, 61, 52), (18, 2, 47, 53), (27, 6, 54, 58), (25, 17, 51, 50), (38, 12, 49, 52), (36, 44, 60, 46), (12, 22, 48, 49), (30, 34, 57, 59), (6, 21, 55, 54), (17, 30, 59, 51), (45, 38, 52, 61), (2, 36, 46, 47), (34, 25, 50, 57)])
me_cube_003.use_remesh_preserve_volume = False
me_cube_003.use_remesh_preserve_attributes = False
me_cube_003.use_mirror_vertex_groups = False
me_cube_003.update()
me_cube_001 = bpy.data.meshes.new('Cube.001')
me_cube_001.from_pydata([(-1.0, -1.0, -1.0), (-1.0, -1.0, -0.5239), (-1.0, 1.0, -1.0), (-1.0, 1.0, -0.5239), (1.0, -1.0, -1.0), (1.0, -1.0, -0.5239), (1.0, 1.0, -1.0), (1.0, 1.0, -0.5239), (-1.0, 3.562, -0.5239), (-1.0, 3.562, -1.0), (1.0, 3.562, -0.5239), (1.0, 3.562, -1.0), (-1.0, -3.311, -1.0), (-1.0, -3.311, -0.5239), (1.0, -3.311, -0.5239), (1.0, -3.311, -1.0), (-1.0, 3.848, -0.5239), (-1.0, 3.848, -1.0), (1.0, 3.848, -0.5239), (1.0, 3.848, -1.0), (-1.0, -3.518, -1.0), (-1.0, -3.518, -0.5239), (1.0, -3.518, -0.5239), (1.0, -3.518, -1.0), (1.0, 3.562, -1.279), (-1.0, 3.562, -1.279), (-1.0, -3.311, -1.279), (1.0, -3.311, -1.279), (1.0, 3.848, -1.279), (-1.0, 3.848, -1.279), (-1.0, -3.518, -1.279), (1.0, -3.518, -1.279)], [], [(1, 3, 2, 0), (6, 2, 9, 11), (7, 5, 4, 6), (4, 5, 14, 15), (0, 2, 6, 4), (5, 7, 3, 1), (11, 9, 25, 24), (3, 7, 10, 8), (2, 3, 8, 9), (7, 6, 11, 10), (14, 13, 21, 22), (1, 0, 12, 13), (0, 4, 15, 12), (5, 1, 13, 14), (16, 18, 19, 17), (8, 10, 18, 16), (10, 11, 19, 18), (9, 8, 16, 17), (22, 21, 20, 23), (13, 12, 20, 21), (23, 20, 30, 31), (15, 14, 22, 23), (24, 25, 29, 28), (26, 27, 31, 30), (19, 11, 24, 28), (20, 12, 26, 30), (17, 19, 28, 29), (12, 15, 27, 26), (15, 23, 31, 27), (9, 17, 29, 25)])
me_cube_001.use_remesh_preserve_volume = False
me_cube_001.use_remesh_preserve_attributes = False
me_cube_001.use_mirror_vertex_groups = False
me_cube_001.update()
me_cube_002 = bpy.data.meshes.new('Cube.002')
me_cube_002.from_pydata([(-0.682, -1.0, -1.0), (-0.682, -1.0, -0.8342), (-0.682, 1.0, -1.0), (-0.682, 1.0, -0.8342), (0.7039, -1.0, -1.0), (0.7039, -1.0, -0.8342), (0.7039, 1.0, -1.0), (0.7039, 1.0, -0.8342), (-0.1499, -0.2321, -0.708), (-0.1499, 0.2321, -0.708), (0.1718, 0.2321, -0.708), (0.1718, -0.2321, -0.708), (-0.1499, -0.2321, -0.4177), (-0.1499, 0.2321, -0.4177), (0.1718, 0.2321, -0.4177), (0.1718, -0.2321, -0.4177), (-0.1499, -0.2321, -0.009504), (-0.1499, 0.2321, -0.009504), (0.1718, 0.2321, -0.009504), (0.1718, -0.2321, -0.009504), (-0.1499, 1.773, -0.4177), (0.1718, 1.773, -0.4177), (-0.1499, 1.773, -0.009504), (0.1718, 1.773, -0.009504), (0.1718, -1.659, -0.4177), (-0.1499, -1.659, -0.4177), (0.1718, -1.659, -0.009504), (-0.1499, -1.659, -0.009504), (-0.1499, -0.2321, 1.284), (-0.1499, 0.2321, 1.284), (0.1718, 0.2321, 1.284), (0.1718, -0.2321, 1.284), (-0.1499, 1.773, 1.284), (0.1718, 1.773, 1.284), (0.1718, -1.659, 1.284), (-0.1499, -1.659, 1.284)], [], [(1, 3, 2, 0), (3, 7, 6, 2), (7, 5, 4, 6), (5, 1, 0, 4), (0, 2, 6, 4), (5, 7, 10, 11), (10, 9, 13, 14), (3, 1, 8, 9), (1, 5, 11, 8), (7, 3, 9, 10), (15, 14, 18, 19), (11, 10, 14, 15), (9, 8, 12, 13), (8, 11, 15, 12), (27, 26, 34, 35), (13, 12, 16, 17), (15, 19, 26, 24), (13, 17, 22, 20), (21, 20, 22, 23), (22, 17, 29, 32), (14, 13, 20, 21), (18, 14, 21, 23), (25, 24, 26, 27), (18, 23, 33, 30), (12, 15, 24, 25), (16, 12, 25, 27), (31, 30, 29, 28), (29, 30, 33, 32), (31, 28, 35, 34), (19, 18, 30, 31), (16, 27, 35, 28), (17, 16, 28, 29), (26, 19, 31, 34), (23, 22, 32, 33)])
me_cube_002.use_remesh_preserve_volume = False
me_cube_002.use_remesh_preserve_attributes = False
me_cube_002.use_mirror_vertex_groups = False
me_cube_002.update()
me_cube = bpy.data.meshes.new('Cube')
me_cube.from_pydata([(1.0, 1.0, -1.0), (1.0, -1.0, -1.0), (-1.0, -1.0, -1.0), (-1.0, 1.0, -1.0), (1.0, 1.0, 0.7046), (1.0, -1.0, 0.7046), (-1.0, -1.0, 0.7046), (-1.0, 1.0, 0.7046), (1.0, 3.105, -1.0), (-1.0, 3.105, -1.0), (1.0, 3.105, 0.7046), (-1.0, 3.105, 0.7046), (1.0, -3.313, -1.0), (-1.0, -3.313, -1.0), (1.0, -3.313, 0.7046), (-1.0, -3.313, 0.7046), (-1.704, -1.0, -1.0), (-1.704, 1.0, -1.0), (-1.704, -1.0, 1.0), (-1.704, 1.0, 1.0), (-1.704, 3.105, -1.0), (-1.704, 3.105, 1.0), (-1.704, -3.313, -1.0), (-1.704, -3.313, 1.0), (-1.0, -1.0, 2.649), (-1.0, 1.0, 2.649), (-1.0, 3.105, 2.649), (-1.0, -3.313, 2.649), (-1.704, -1.0, 2.649), (-1.704, 1.0, 2.649), (-1.704, 3.105, 2.649), (-1.704, -3.313, 2.649), (1.0, -3.313, -1.0), (-1.0, -3.313, -1.0), (1.0, -3.313, 1.0), (-1.0, -3.313, 1.0), (-1.704, -3.313, -1.0), (-1.704, -3.313, 1.0), (-1.704, -3.313, 2.649), (-1.0, -3.313, 2.649), (1.0, -3.692, -1.0), (-1.0, -3.692, -1.0), (1.0, -3.692, 1.0), (-1.0, -3.692, 1.0), (-1.704, -3.692, -1.0), (-1.704, -3.692, 1.0), (-1.704, -3.692, 2.649), (-1.0, -3.692, 2.649), (1.0, -3.692, 1.482), (1.0, -3.313, 1.482), (-1.0, -3.313, 1.482), (-1.0, -3.692, 1.482), (-1.704, 3.511, -1.0), (-1.0, 3.511, -1.0), (1.0, 3.511, -1.0), (1.0, 3.511, 1.0), (-1.0, 3.511, 1.0), (-1.704, 3.511, 1.0), (-1.0, 3.511, 2.649), (-1.704, 3.511, 2.649), (1.0, 3.105, 1.473), (-1.0, 3.105, 1.473), (1.0, 3.511, 1.473), (-1.0, 3.511, 1.473)], [], [(0, 1, 2, 3), (4, 7, 6, 5), (0, 4, 5, 1), (31, 23, 37, 38), (2, 13, 22, 16), (4, 0, 8, 10), (11, 10, 60, 61), (7, 4, 10, 11), (9, 3, 17, 20), (0, 3, 9, 8), (23, 22, 36, 37), (1, 5, 14, 12), (2, 1, 12, 13), (5, 6, 15, 14), (18, 16, 22, 23), (16, 18, 19, 17), (17, 19, 21, 20), (6, 7, 25, 24), (21, 19, 29, 30), (3, 2, 16, 17), (18, 23, 31, 28), (26, 11, 56, 58), (24, 25, 29, 28), (25, 26, 30, 29), (27, 24, 28, 31), (19, 18, 28, 29), (27, 31, 38, 39), (7, 11, 26, 25), (15, 6, 24, 27), (9, 20, 52, 53), (39, 38, 46, 47), (32, 34, 42, 40), (34, 35, 50, 49), (13, 12, 32, 33), (22, 13, 33, 36), (15, 27, 39, 35), (14, 15, 35, 34), (12, 14, 34, 32), (41, 43, 45, 44), (40, 42, 43, 41), (45, 43, 47, 46), (37, 36, 44, 45), (33, 32, 40, 41), (35, 39, 47, 43), (38, 37, 45, 46), (36, 33, 41, 44), (49, 50, 51, 48), (43, 42, 48, 51), (35, 43, 51, 50), (42, 34, 49, 48), (55, 54, 53, 56), (56, 53, 52, 57), (56, 57, 59, 58), (10, 8, 54, 55), (21, 30, 59, 57), (30, 26, 58, 59), (8, 9, 53, 54), (20, 21, 57, 52), (61, 60, 62, 63), (10, 55, 62, 60), (56, 11, 61, 63), (55, 56, 63, 62)])
me_cube.materials.append(mat_material)
me_cube.use_remesh_preserve_volume = False
me_cube.use_remesh_preserve_attributes = False
me_cube.use_mirror_vertex_groups = False
me_cube.update()
me_cube_004 = bpy.data.meshes.new('Cube.004')
me_cube_004.from_pydata([(-1.224, -1.987, 0.6757), (-1.224, -1.987, 1.0), (-1.224, 2.639, 0.6757), (-1.224, 2.639, 1.0), (1.131, -1.987, 0.6757), (1.131, -1.987, 1.0), (1.131, 2.639, 0.6757), (1.131, 2.639, 1.0), (-1.224, -1.987, 0.6757), (-1.224, -1.987, 1.0), (-1.224, 2.639, 1.0), (-1.224, 2.639, 0.6757), (-1.224, -1.986, 0.6757), (-1.224, -1.987, 0.6757), (-1.224, -1.986, 1.0), (-1.224, -1.987, 1.0), (1.131, -1.986, 1.0), (1.131, -1.986, 0.6757), (-1.224, 2.426, 0.6757), (-1.224, 2.426, 1.0), (1.131, 2.426, 1.0), (1.131, 2.426, 0.6757), (-1.224, -1.79, 0.6757), (-1.224, -1.79, 1.0), (1.131, -1.79, 1.0), (1.131, -1.79, 0.6757), (0.901, 2.639, 1.0), (0.901, 2.639, 0.6757), (0.901, -1.987, 1.0), (0.901, -1.987, 0.6757), (0.901, -1.986, 0.6757), (0.901, -1.986, 1.0), (0.901, 2.426, 1.0), (0.901, 2.426, 0.6757), (0.901, -1.79, 0.6757), (0.901, -1.79, 1.0), (-1.006, 2.639, 0.6757), (-1.006, -1.987, 1.0), (-1.006, -1.986, 0.6757), (-1.006, 2.426, 1.0), (-1.006, -1.79, 1.0), (-1.006, 2.639, 1.0), (-1.006, -1.987, 0.6757), (-1.006, -1.986, 1.0), (-1.006, 2.426, 0.6757), (-1.006, -1.79, 0.6757), (-1.006, 2.639, -0.6931), (-1.224, 2.639, -0.6931), (-1.224, -1.79, -0.6931), (-1.224, -1.986, -0.6931), (1.131, -1.79, -0.6931), (1.131, -1.986, -0.6931), (-1.006, -1.986, -0.6931), (-1.224, 2.426, -0.6931), (1.131, 2.639, -0.6931), (1.131, 2.426, -0.6931), (0.901, 2.426, -0.6931), (0.901, -1.79, -0.6931), (0.901, 2.639, -0.6931), (0.901, -1.986, -0.6931), (-1.006, 2.426, -0.6931), (-1.006, -1.79, -0.6931)], [], [(12, 0, 13), (26, 7, 6, 27), (16, 5, 4, 17), (37, 1, 0, 42), (29, 30, 17, 4), (37, 43, 14, 1), (9, 10, 11, 8), (1, 14, 15), (3, 2, 11, 10), (0, 1, 15, 13), (33, 27, 58, 56), (2, 18, 22, 12, 13, 8, 11), (14, 23, 19, 3, 10, 9, 15), (13, 15, 9, 8), (39, 41, 3, 19), (24, 16, 17, 25), (7, 20, 21, 6), (40, 39, 19, 23), (34, 33, 21, 25), (21, 33, 56, 55), (43, 40, 23, 14), (20, 24, 25, 21), (16, 24, 35, 31), (38, 45, 34, 30), (45, 44, 33, 34), (24, 20, 32, 35), (20, 7, 26, 32), (44, 36, 27, 33), (5, 16, 31, 28), (42, 38, 30, 29), (5, 28, 29, 4), (41, 26, 27, 36), (3, 41, 36, 2), (0, 12, 38, 42), (22, 45, 61, 48), (22, 18, 44, 45), (44, 18, 53, 60), (31, 35, 40, 43), (35, 32, 39, 40), (32, 26, 41, 39), (28, 31, 43, 37), (28, 37, 42, 29), (56, 58, 54, 55), (59, 57, 50, 51), (53, 47, 46, 60), (49, 48, 61, 52), (18, 2, 47, 53), (27, 6, 54, 58), (25, 17, 51, 50), (38, 12, 49, 52), (36, 44, 60, 46), (12, 22, 48, 49), (30, 34, 57, 59), (6, 21, 55, 54), (17, 30, 59, 51), (45, 38, 52, 61), (2, 36, 46, 47), (34, 25, 50, 57)])
me_cube_004.use_remesh_preserve_volume = False
me_cube_004.use_remesh_preserve_attributes = False
me_cube_004.use_mirror_vertex_groups = False
me_cube_004.update()
me_cube_005 = bpy.data.meshes.new('Cube.005')
me_cube_005.from_pydata([(-1.0, -1.0, -1.0), (-1.0, -1.0, -0.4613), (-1.0, 1.0, -1.0), (-1.0, 1.0, -0.4613), (1.0, -1.0, -1.0), (1.0, -1.0, -0.4613), (1.0, 1.0, -1.0), (1.0, 1.0, -0.4613), (-1.0, -0.8057, -0.4613), (-1.0, -0.8057, -1.0), (1.0, -0.8057, -0.4613), (1.0, -0.8057, -1.0), (-1.0, 0.8545, -0.4613), (1.0, 0.8545, -1.0), (-1.0, 0.8545, -1.0), (1.0, 0.8545, -0.4613), (-0.7048, 1.0, -0.4613), (-0.7048, 1.0, -1.0), (-0.7048, -1.0, -0.4613), (-0.7048, -1.0, -1.0), (-0.7048, -0.8057, -0.4613), (-0.7048, -0.8057, -1.0), (-0.7048, 0.8545, -0.4613), (-0.7048, 0.8545, -1.0), (0.8078, 1.0, -0.4613), (0.8078, -1.0, -1.0), (0.8078, -0.8057, -1.0), (0.8078, 0.8545, -1.0), (0.8078, 1.0, -1.0), (0.8078, -1.0, -0.4613), (0.8078, -0.8057, -0.4613), (0.8078, 0.8545, -0.4613), (-1.0, -0.8057, -2.697), (-1.0, -1.0, -2.697), (-0.7048, 1.0, -2.697), (-1.0, 1.0, -2.697), (1.0, 0.8545, -2.697), (1.0, 1.0, -2.697), (0.8078, -1.0, -2.697), (1.0, -1.0, -2.697), (1.0, -0.8057, -2.697), (0.8078, -0.8057, -2.697), (-1.0, 0.8545, -2.697), (0.8078, 0.8545, -2.697), (-0.7048, -1.0, -2.697), (-0.7048, -0.8057, -2.697), (-0.7048, 0.8545, -2.697), (0.8078, 1.0, -2.697), (1.0, 0.8545, 2.283), (1.0, -0.8057, 2.283), (0.8078, -0.8057, 2.283), (0.8078, 0.8545, 2.283)], [], [(12, 3, 2, 14), (24, 7, 6, 28), (10, 5, 4, 11), (18, 1, 0, 19), (19, 0, 33, 44), (22, 16, 3, 12), (18, 20, 8, 1), (21, 19, 44, 45), (15, 10, 11, 13), (1, 8, 9, 0), (7, 15, 13, 6), (20, 22, 12, 8), (26, 27, 13, 11), (8, 12, 14, 9), (9, 14, 23, 21), (30, 31, 22, 20), (11, 4, 39, 40), (29, 30, 20, 18), (31, 24, 16, 22), (14, 2, 35, 42), (29, 18, 19, 25), (3, 16, 17, 2), (5, 29, 25, 4), (15, 7, 24, 31), (5, 10, 30, 29), (30, 10, 49, 50), (21, 23, 27, 26), (19, 21, 26, 25), (23, 17, 28, 27), (16, 24, 28, 17), (43, 47, 37, 36), (38, 41, 40, 39), (33, 32, 45, 44), (42, 35, 34, 46), (6, 13, 36, 37), (26, 11, 40, 41), (0, 9, 32, 33), (9, 21, 45, 32), (28, 6, 37, 47), (4, 25, 38, 39), (13, 27, 43, 36), (17, 23, 46, 34), (25, 26, 41, 38), (23, 14, 42, 46), (2, 17, 34, 35), (27, 28, 47, 43), (49, 48, 51, 50), (31, 30, 50, 51), (15, 31, 51, 48), (10, 15, 48, 49)])
me_cube_005.use_remesh_preserve_volume = False
me_cube_005.use_remesh_preserve_attributes = False
me_cube_005.use_mirror_vertex_groups = False
me_cube_005.update()
me_cube_006 = bpy.data.meshes.new('Cube.006')
me_cube_006.from_pydata([(-1.0, -1.0, -1.0), (-1.0, -1.0, -0.4613), (-1.0, 1.0, -1.0), (-1.0, 1.0, -0.4613), (1.0, -1.0, -1.0), (1.0, -1.0, -0.4613), (1.0, 1.0, -1.0), (1.0, 1.0, -0.4613), (-1.0, -0.8057, -0.4613), (-1.0, -0.8057, -1.0), (1.0, -0.8057, -0.4613), (1.0, -0.8057, -1.0), (-1.0, 0.8545, -0.4613), (1.0, 0.8545, -1.0), (-1.0, 0.8545, -1.0), (1.0, 0.8545, -0.4613), (-0.7048, 1.0, -0.4613), (-0.7048, 1.0, -1.0), (-0.7048, -1.0, -0.4613), (-0.7048, -1.0, -1.0), (-0.7048, -0.8057, -0.4613), (-0.7048, -0.8057, -1.0), (-0.7048, 0.8545, -0.4613), (-0.7048, 0.8545, -1.0), (0.8078, 1.0, -0.4613), (0.8078, -1.0, -1.0), (0.8078, -0.8057, -1.0), (0.8078, 0.8545, -1.0), (0.8078, 1.0, -1.0), (0.8078, -1.0, -0.4613), (0.8078, -0.8057, -0.4613), (0.8078, 0.8545, -0.4613), (-1.0, -0.8057, -2.697), (-1.0, -1.0, -2.697), (-0.7048, 1.0, -2.697), (-1.0, 1.0, -2.697), (1.0, 0.8545, -2.697), (1.0, 1.0, -2.697), (0.8078, -1.0, -2.697), (1.0, -1.0, -2.697), (1.0, -0.8057, -2.697), (0.8078, -0.8057, -2.697), (-1.0, 0.8545, -2.697), (0.8078, 0.8545, -2.697), (-0.7048, -1.0, -2.697), (-0.7048, -0.8057, -2.697), (-0.7048, 0.8545, -2.697), (0.8078, 1.0, -2.697), (1.0, 0.8545, 2.283), (1.0, -0.8057, 2.283), (0.8078, -0.8057, 2.283), (0.8078, 0.8545, 2.283)], [], [(12, 3, 2, 14), (24, 7, 6, 28), (10, 5, 4, 11), (18, 1, 0, 19), (19, 0, 33, 44), (22, 16, 3, 12), (18, 20, 8, 1), (21, 19, 44, 45), (15, 10, 11, 13), (1, 8, 9, 0), (7, 15, 13, 6), (20, 22, 12, 8), (26, 27, 13, 11), (8, 12, 14, 9), (9, 14, 23, 21), (30, 31, 22, 20), (11, 4, 39, 40), (29, 30, 20, 18), (31, 24, 16, 22), (14, 2, 35, 42), (29, 18, 19, 25), (3, 16, 17, 2), (5, 29, 25, 4), (15, 7, 24, 31), (5, 10, 30, 29), (30, 10, 49, 50), (21, 23, 27, 26), (19, 21, 26, 25), (23, 17, 28, 27), (16, 24, 28, 17), (43, 47, 37, 36), (38, 41, 40, 39), (33, 32, 45, 44), (42, 35, 34, 46), (6, 13, 36, 37), (26, 11, 40, 41), (0, 9, 32, 33), (9, 21, 45, 32), (28, 6, 37, 47), (4, 25, 38, 39), (13, 27, 43, 36), (17, 23, 46, 34), (25, 26, 41, 38), (23, 14, 42, 46), (2, 17, 34, 35), (27, 28, 47, 43), (49, 48, 51, 50), (31, 30, 50, 51), (15, 31, 51, 48), (10, 15, 48, 49)])
me_cube_006.use_remesh_preserve_volume = False
me_cube_006.use_remesh_preserve_attributes = False
me_cube_006.use_mirror_vertex_groups = False
me_cube_006.update()
me_cube_007 = bpy.data.meshes.new('Cube.007')
me_cube_007.from_pydata([(-1.0, -1.0, -1.0), (-1.0, -1.0, -0.4613), (-1.0, 1.0, -1.0), (-1.0, 1.0, -0.4613), (1.0, -1.0, -1.0), (1.0, -1.0, -0.4613), (1.0, 1.0, -1.0), (1.0, 1.0, -0.4613), (-1.0, -0.8057, -0.4613), (-1.0, -0.8057, -1.0), (1.0, -0.8057, -0.4613), (1.0, -0.8057, -1.0), (-1.0, 0.8545, -0.4613), (1.0, 0.8545, -1.0), (-1.0, 0.8545, -1.0), (1.0, 0.8545, -0.4613), (-0.7048, 1.0, -0.4613), (-0.7048, 1.0, -1.0), (-0.7048, -1.0, -0.4613), (-0.7048, -1.0, -1.0), (-0.7048, -0.8057, -0.4613), (-0.7048, -0.8057, -1.0), (-0.7048, 0.8545, -0.4613), (-0.7048, 0.8545, -1.0), (0.8078, 1.0, -0.4613), (0.8078, -1.0, -1.0), (0.8078, -0.8057, -1.0), (0.8078, 0.8545, -1.0), (0.8078, 1.0, -1.0), (0.8078, -1.0, -0.4613), (0.8078, -0.8057, -0.4613), (0.8078, 0.8545, -0.4613), (-1.0, -0.8057, -2.697), (-1.0, -1.0, -2.697), (-0.7048, 1.0, -2.697), (-1.0, 1.0, -2.697), (1.0, 0.8545, -2.697), (1.0, 1.0, -2.697), (0.8078, -1.0, -2.697), (1.0, -1.0, -2.697), (1.0, -0.8057, -2.697), (0.8078, -0.8057, -2.697), (-1.0, 0.8545, -2.697), (0.8078, 0.8545, -2.697), (-0.7048, -1.0, -2.697), (-0.7048, -0.8057, -2.697), (-0.7048, 0.8545, -2.697), (0.8078, 1.0, -2.697), (1.0, 0.8545, 2.283), (1.0, -0.8057, 2.283), (0.8078, -0.8057, 2.283), (0.8078, 0.8545, 2.283)], [], [(12, 3, 2, 14), (24, 7, 6, 28), (10, 5, 4, 11), (18, 1, 0, 19), (19, 0, 33, 44), (22, 16, 3, 12), (18, 20, 8, 1), (21, 19, 44, 45), (15, 10, 11, 13), (1, 8, 9, 0), (7, 15, 13, 6), (20, 22, 12, 8), (26, 27, 13, 11), (8, 12, 14, 9), (9, 14, 23, 21), (30, 31, 22, 20), (11, 4, 39, 40), (29, 30, 20, 18), (31, 24, 16, 22), (14, 2, 35, 42), (29, 18, 19, 25), (3, 16, 17, 2), (5, 29, 25, 4), (15, 7, 24, 31), (5, 10, 30, 29), (30, 10, 49, 50), (21, 23, 27, 26), (19, 21, 26, 25), (23, 17, 28, 27), (16, 24, 28, 17), (43, 47, 37, 36), (38, 41, 40, 39), (33, 32, 45, 44), (42, 35, 34, 46), (6, 13, 36, 37), (26, 11, 40, 41), (0, 9, 32, 33), (9, 21, 45, 32), (28, 6, 37, 47), (4, 25, 38, 39), (13, 27, 43, 36), (17, 23, 46, 34), (25, 26, 41, 38), (23, 14, 42, 46), (2, 17, 34, 35), (27, 28, 47, 43), (49, 48, 51, 50), (31, 30, 50, 51), (15, 31, 51, 48), (10, 15, 48, 49)])
me_cube_007.use_remesh_preserve_volume = False
me_cube_007.use_remesh_preserve_attributes = False
me_cube_007.use_mirror_vertex_groups = False
me_cube_007.update()
me_cube_008 = bpy.data.meshes.new('Cube.008')
me_cube_008.from_pydata([(-1.0, -1.0, -1.0), (-1.0, -1.0, -0.4613), (-1.0, 1.0, -1.0), (-1.0, 1.0, -0.4613), (1.0, -1.0, -1.0), (1.0, -1.0, -0.4613), (1.0, 1.0, -1.0), (1.0, 1.0, -0.4613), (-1.0, -0.8057, -0.4613), (-1.0, -0.8057, -1.0), (1.0, -0.8057, -0.4613), (1.0, -0.8057, -1.0), (-1.0, 0.8545, -0.4613), (1.0, 0.8545, -1.0), (-1.0, 0.8545, -1.0), (1.0, 0.8545, -0.4613), (-0.7048, 1.0, -0.4613), (-0.7048, 1.0, -1.0), (-0.7048, -1.0, -0.4613), (-0.7048, -1.0, -1.0), (-0.7048, -0.8057, -0.4613), (-0.7048, -0.8057, -1.0), (-0.7048, 0.8545, -0.4613), (-0.7048, 0.8545, -1.0), (0.8078, 1.0, -0.4613), (0.8078, -1.0, -1.0), (0.8078, -0.8057, -1.0), (0.8078, 0.8545, -1.0), (0.8078, 1.0, -1.0), (0.8078, -1.0, -0.4613), (0.8078, -0.8057, -0.4613), (0.8078, 0.8545, -0.4613), (-1.0, -0.8057, -2.697), (-1.0, -1.0, -2.697), (-0.7048, 1.0, -2.697), (-1.0, 1.0, -2.697), (1.0, 0.8545, -2.697), (1.0, 1.0, -2.697), (0.8078, -1.0, -2.697), (1.0, -1.0, -2.697), (1.0, -0.8057, -2.697), (0.8078, -0.8057, -2.697), (-1.0, 0.8545, -2.697), (0.8078, 0.8545, -2.697), (-0.7048, -1.0, -2.697), (-0.7048, -0.8057, -2.697), (-0.7048, 0.8545, -2.697), (0.8078, 1.0, -2.697), (1.0, 0.8545, 2.283), (1.0, -0.8057, 2.283), (0.8078, -0.8057, 2.283), (0.8078, 0.8545, 2.283)], [], [(12, 3, 2, 14), (24, 7, 6, 28), (10, 5, 4, 11), (18, 1, 0, 19), (19, 0, 33, 44), (22, 16, 3, 12), (18, 20, 8, 1), (21, 19, 44, 45), (15, 10, 11, 13), (1, 8, 9, 0), (7, 15, 13, 6), (20, 22, 12, 8), (26, 27, 13, 11), (8, 12, 14, 9), (9, 14, 23, 21), (30, 31, 22, 20), (11, 4, 39, 40), (29, 30, 20, 18), (31, 24, 16, 22), (14, 2, 35, 42), (29, 18, 19, 25), (3, 16, 17, 2), (5, 29, 25, 4), (15, 7, 24, 31), (5, 10, 30, 29), (30, 10, 49, 50), (21, 23, 27, 26), (19, 21, 26, 25), (23, 17, 28, 27), (16, 24, 28, 17), (43, 47, 37, 36), (38, 41, 40, 39), (33, 32, 45, 44), (42, 35, 34, 46), (6, 13, 36, 37), (26, 11, 40, 41), (0, 9, 32, 33), (9, 21, 45, 32), (28, 6, 37, 47), (4, 25, 38, 39), (13, 27, 43, 36), (17, 23, 46, 34), (25, 26, 41, 38), (23, 14, 42, 46), (2, 17, 34, 35), (27, 28, 47, 43), (49, 48, 51, 50), (31, 30, 50, 51), (15, 31, 51, 48), (10, 15, 48, 49)])
me_cube_008.use_remesh_preserve_volume = False
me_cube_008.use_remesh_preserve_attributes = False
me_cube_008.use_mirror_vertex_groups = False
me_cube_008.update()

# ---- objects
ob_laptop = bpy.data.objects.new('Laptop', me_cube_020)
ob_computers = bpy.data.objects.new('Computers', me_cube_013)
ob_compscreen = bpy.data.objects.new('CompScreen', me_cube_016)
ob_comptower = bpy.data.objects.new('CompTower', me_cube_014)
ob_comptower_001 = bpy.data.objects.new('CompTower.001', me_cube_015)
ob_compscreen_001 = bpy.data.objects.new('CompScreen.001', me_cube_017)
ob_diningtablechair_006 = bpy.data.objects.new('DiningTableChair.006', me_cube_018)
ob_diningtablechair_007 = bpy.data.objects.new('DiningTableChair.007', me_cube_019)
ob_patiotable = bpy.data.objects.new('PatioTable', me_cylinder)
ob_cylinder_001 = bpy.data.objects.new('Cylinder.001', me_cylinder_001)
ob_cylinder_003 = bpy.data.objects.new('Cylinder.003', me_cylinder_004)
ob_cylinder_002 = bpy.data.objects.new('Cylinder.002', me_cylinder_003)
ob_cylinder_000 = bpy.data.objects.new('Cylinder.000', me_cylinder_002)
ob_diningtablechair_004 = bpy.data.objects.new('DiningTableChair.004', me_cube_011)
ob_diningtablechair_005 = bpy.data.objects.new('DiningTableChair.005', me_cube_012)
ob_bed = bpy.data.objects.new('Bed', me_cube_009)
ob_coffeetable = bpy.data.objects.new('CoffeeTable', me_cube_003)
ob_tvset = bpy.data.objects.new('TVSet', me_cube_001)
ob_tv = bpy.data.objects.new('TV', me_cube_002)
ob_couch = bpy.data.objects.new('Couch', me_cube)
ob_diningtable = bpy.data.objects.new('DiningTable', me_cube_004)
ob_diningtablechair = bpy.data.objects.new('DiningTableChair', me_cube_005)
ob_diningtablechair_001 = bpy.data.objects.new('DiningTableChair.001', me_cube_006)
ob_diningtablechair_002 = bpy.data.objects.new('DiningTableChair.002', me_cube_007)
ob_diningtablechair_003 = bpy.data.objects.new('DiningTableChair.003', me_cube_008)

# ---- transforms, parenting, visibility, modifiers, constraints
ob_laptop.location = (0.0, 0.0, 0.0)
ob_laptop.scale = (0.5455, 0.5331, 0.1401)
ob_laptop.hide_viewport = True
ob_laptop.hide_select = True
ob_laptop.lineart.crease_threshold = 0.0
ob_computers.location = (0.0, 0.0, 0.0)
ob_computers.scale = (5.025, 1.0, 1.0)
ob_computers.hide_viewport = True
ob_computers.hide_select = True
ob_computers.lineart.crease_threshold = 0.0
ob_compscreen.parent = ob_computers
ob_compscreen.matrix_parent_inverse = Matrix(((0.199, 0.0, 0.0, 0.0), (0.0, 1.0, 0.0, 0.0), (0.0, 0.0, 1.0, 0.0), (0.0, 0.0, 0.0, 1.0)))
ob_compscreen.location = (-2.0, -0.007012, 1.069)
ob_compscreen.scale = (0.8029, 0.3294, 0.06337)
ob_compscreen.hide_viewport = True
ob_compscreen.hide_select = True
ob_compscreen.lineart.crease_threshold = 0.0
ob_comptower.parent = ob_computers
ob_comptower.matrix_parent_inverse = Matrix(((0.199, 0.0, 0.0, 0.0), (0.0, 1.0, 0.0, 0.0), (0.0, 0.0, 1.0, 0.0), (0.0, 0.0, 0.0, 1.0)))
ob_comptower.location = (-3.804, 0.2849, -0.5497)
ob_comptower.scale = (0.4135, 0.7935, 0.9424)
ob_comptower.hide_viewport = True
ob_comptower.hide_select = True
ob_comptower.lineart.crease_threshold = 0.0
ob_comptower_001.parent = ob_computers
ob_comptower_001.matrix_parent_inverse = Matrix(((0.199, 0.0, 0.0, 0.0), (0.0, 1.0, 0.0, 0.0), (0.0, 0.0, 1.0, 0.0), (0.0, 0.0, 0.0, 1.0)))
ob_comptower_001.location = (3.753, 0.2849, -0.5497)
ob_comptower_001.scale = (0.4135, 0.7935, 0.9424)
ob_comptower_001.hide_viewport = True
ob_comptower_001.hide_select = True
ob_comptower_001.lineart.crease_threshold = 0.0
ob_compscreen_001.parent = ob_computers
ob_compscreen_001.matrix_parent_inverse = Matrix(((0.199, 0.0, 0.0, 0.0), (0.0, 1.0, 0.0, 0.0), (0.0, 0.0, 1.0, 0.0), (0.0, 0.0, 0.0, 1.0)))
ob_compscreen_001.location = (1.798, -0.007012, 1.069)
ob_compscreen_001.scale = (0.8029, 0.3294, 0.06337)
ob_compscreen_001.hide_viewport = True
ob_compscreen_001.hide_select = True
ob_compscreen_001.lineart.crease_threshold = 0.0
ob_diningtablechair_006.parent = ob_computers
ob_diningtablechair_006.matrix_parent_inverse = Matrix(((0.199, 0.0, 0.0, 0.0), (0.0, 1.0, 0.0, 0.0), (0.0, 0.0, 1.0, 0.0), (0.0, 0.0, 0.0, 1.0)))
ob_diningtablechair_006.location = (-2.18, 1.98, 0.4819)
ob_diningtablechair_006.rotation_euler = (0.0, -0.0, 1.571)
ob_diningtablechair_006.scale = (0.7728, 0.7728, 0.7728)
ob_diningtablechair_006.hide_viewport = True
ob_diningtablechair_006.hide_select = True
ob_diningtablechair_006.lineart.crease_threshold = 0.0
ob_diningtablechair_007.parent = ob_computers
ob_diningtablechair_007.matrix_parent_inverse = Matrix(((0.199, 0.0, 0.0, 0.0), (0.0, 1.0, 0.0, 0.0), (0.0, 0.0, 1.0, 0.0), (0.0, 0.0, 0.0, 1.0)))
ob_diningtablechair_007.location = (1.617, 1.98, 0.4819)
ob_diningtablechair_007.rotation_euler = (0.0, -0.0, 1.571)
ob_diningtablechair_007.scale = (0.7728, 0.7728, 0.7728)
ob_diningtablechair_007.hide_viewport = True
ob_diningtablechair_007.hide_select = True
ob_diningtablechair_007.lineart.crease_threshold = 0.0
ob_patiotable.location = (0.1969, 0.0, 1.472)
ob_patiotable.scale = (1.154, 1.154, 0.1964)
ob_patiotable.hide_viewport = True
ob_patiotable.hide_select = True
ob_patiotable.lineart.crease_threshold = 0.0
ob_cylinder_001.parent = ob_patiotable
ob_cylinder_001.matrix_parent_inverse = Matrix(((1.0, 0.0, 0.0, -0.0), (0.0, 1.0, 0.0, -0.0), (0.0, 0.0, 5.872, -8.483), (0.0, 0.0, 0.0, 1.0)))
ob_cylinder_001.location = (-0.7449, 0.0, 0.3293)
ob_cylinder_001.rotation_euler = (0.0, 0.2877, 0.0)
ob_cylinder_001.scale = (0.1, 0.1, 1.0)
ob_cylinder_001.hide_viewport = True
ob_cylinder_001.hide_select = True
ob_cylinder_001.lineart.crease_threshold = 0.0
ob_cylinder_003.parent = ob_patiotable
ob_cylinder_003.matrix_parent_inverse = Matrix(((1.0, 0.0, 0.0, -0.0), (0.0, 1.0, 0.0, -0.0), (0.0, 0.0, 5.872, -8.483), (0.0, 0.0, 0.0, 1.0)))
ob_cylinder_003.location = (-0.09898, 0.7345, 0.3293)
ob_cylinder_003.rotation_euler = (0.0, 0.2877, 4.712)
ob_cylinder_003.scale = (0.1, 0.1, 1.0)
ob_cylinder_003.hide_viewport = True
ob_cylinder_003.hide_select = True
ob_cylinder_003.lineart.crease_threshold = 0.0
ob_cylinder_002.parent = ob_patiotable
ob_cylinder_002.matrix_parent_inverse = Matrix(((1.0, 0.0, 0.0, -0.0), (0.0, 1.0, 0.0, -0.0), (0.0, 0.0, 5.872, -8.483), (0.0, 0.0, 0.0, 1.0)))
ob_cylinder_002.location = (-0.09898, -0.732, 0.3293)
ob_cylinder_002.rotation_euler = (0.0, 0.2877, 1.571)
ob_cylinder_002.scale = (0.1, 0.1, 1.0)
ob_cylinder_002.hide_viewport = True
ob_cylinder_002.hide_select = True
ob_cylinder_002.lineart.crease_threshold = 0.0
ob_cylinder_000.parent = ob_patiotable
ob_cylinder_000.matrix_parent_inverse = Matrix(((1.0, 0.0, 0.0, -0.0), (0.0, 1.0, 0.0, -0.0), (0.0, 0.0, 5.872, -8.483), (0.0, 0.0, 0.0, 1.0)))
ob_cylinder_000.location = (0.8131, 0.0, 0.3293)
ob_cylinder_000.rotation_euler = (0.0, 0.2877, 3.142)
ob_cylinder_000.scale = (0.1, 0.1, 1.0)
ob_cylinder_000.hide_viewport = True
ob_cylinder_000.hide_select = True
ob_cylinder_000.lineart.crease_threshold = 0.0
ob_diningtablechair_004.parent = ob_patiotable
ob_diningtablechair_004.matrix_parent_inverse = Matrix(((0.8669, 0.0, 0.0, -0.1707), (0.0, 0.8669, 0.0, -0.0), (0.0, 0.0, 5.09, -7.492), (0.0, 0.0, 0.0, 1.0)))
ob_diningtablechair_004.location = (2.603, 0.06242, 0.8561)
ob_diningtablechair_004.scale = (0.6721, 0.6721, 0.6721)
ob_diningtablechair_004.hide_viewport = True
ob_diningtablechair_004.hide_select = True
ob_diningtablechair_004.lineart.crease_threshold = 0.0
ob_diningtablechair_005.parent = ob_patiotable
ob_diningtablechair_005.matrix_parent_inverse = Matrix(((0.8669, 0.0, 0.0, -0.1707), (0.0, 0.8669, 0.0, -0.0), (0.0, 0.0, 5.09, -7.492), (0.0, 0.0, 0.0, 1.0)))
ob_diningtablechair_005.location = (-2.308, 0.06242, 0.8561)
ob_diningtablechair_005.rotation_euler = (0.0, -0.0, 3.142)
ob_diningtablechair_005.scale = (0.6721, 0.6721, 0.6721)
ob_diningtablechair_005.hide_viewport = True
ob_diningtablechair_005.hide_select = True
ob_diningtablechair_005.lineart.crease_threshold = 0.0
ob_bed.location = (0.0, 0.0, 0.8554)
ob_bed.scale = (2.76, 3.757, 0.7128)
ob_bed.hide_viewport = True
ob_bed.hide_select = True
ob_bed.lineart.crease_threshold = 0.0
ob_coffeetable.location = (0.0, 0.0, 0.0)
ob_coffeetable.hide_viewport = True
ob_coffeetable.hide_select = True
ob_coffeetable.lineart.crease_threshold = 0.0
ob_tvset.location = (0.0, 0.0, 0.0)
ob_tvset.hide_viewport = True
ob_tvset.hide_select = True
ob_tvset.lineart.crease_threshold = 0.0
ob_tv.parent = ob_tvset
ob_tv.location = (0.0, 0.0, 0.5)
ob_tv.hide_viewport = True
ob_tv.hide_select = True
ob_tv.lineart.crease_threshold = 0.0
ob_couch.location = (0.0, 0.0, 0.0)
ob_couch.lock_rotations_4d = False
ob_couch.empty_display_type = 'ARROWS'
ob_couch.hide_viewport = True
ob_couch.hide_select = True
ob_couch.lineart.crease_threshold = 0.0
ob_diningtable.location = (0.0, 0.0, 0.0)
ob_diningtable.scale = (1.426, 1.426, 1.426)
ob_diningtable.hide_viewport = True
ob_diningtable.hide_select = True
ob_diningtable.lineart.crease_threshold = 0.0
ob_diningtablechair.parent = ob_diningtable
ob_diningtablechair.matrix_parent_inverse = Matrix(((0.7014, 0.0, 0.0, 0.0), (0.0, 0.7014, 0.0, 0.0), (0.0, 0.0, 0.7014, 0.0), (0.0, 0.0, 0.0, 1.0)))
ob_diningtablechair.location = (2.537, -1.242, 0.8561)
ob_diningtablechair.scale = (0.6721, 0.6721, 0.6721)
ob_diningtablechair.hide_viewport = True
ob_diningtablechair.hide_select = True
ob_diningtablechair.lineart.crease_threshold = 0.0
ob_diningtablechair_001.parent = ob_diningtable
ob_diningtablechair_001.matrix_parent_inverse = Matrix(((0.7014, 0.0, 0.0, 0.0), (0.0, 0.7014, 0.0, 0.0), (0.0, 0.0, 0.7014, 0.0), (0.0, 0.0, 0.0, 1.0)))
ob_diningtablechair_001.location = (2.603, 1.98, 0.8561)
ob_diningtablechair_001.scale = (0.6721, 0.6721, 0.6721)
ob_diningtablechair_001.hide_viewport = True
ob_diningtablechair_001.hide_select = True
ob_diningtablechair_001.lineart.crease_threshold = 0.0
ob_diningtablechair_002.parent = ob_diningtable
ob_diningtablechair_002.matrix_parent_inverse = Matrix(((0.7014, 0.0, 0.0, 0.0), (0.0, 0.7014, 0.0, 0.0), (0.0, 0.0, 0.7014, 0.0), (0.0, 0.0, 0.0, 1.0)))
ob_diningtablechair_002.location = (-2.975, -1.242, 0.8561)
ob_diningtablechair_002.rotation_euler = (0.0, -0.0, 3.142)
ob_diningtablechair_002.scale = (0.6721, 0.6721, 0.6721)
ob_diningtablechair_002.hide_viewport = True
ob_diningtablechair_002.hide_select = True
ob_diningtablechair_002.lineart.crease_threshold = 0.0
ob_diningtablechair_003.parent = ob_diningtable
ob_diningtablechair_003.matrix_parent_inverse = Matrix(((0.7014, 0.0, 0.0, 0.0), (0.0, 0.7014, 0.0, 0.0), (0.0, 0.0, 0.7014, 0.0), (0.0, 0.0, 0.0, 1.0)))
ob_diningtablechair_003.location = (-2.872, 2.131, 0.8561)
ob_diningtablechair_003.rotation_euler = (0.0, 0.0, 3.142)
ob_diningtablechair_003.scale = (0.6721, 0.6721, 0.6721)
ob_diningtablechair_003.hide_viewport = True
ob_diningtablechair_003.hide_select = True
ob_diningtablechair_003.lineart.crease_threshold = 0.0

# ---- collection membership
col_collection_1.objects.link(ob_laptop)
col_collection_1.objects.link(ob_computers)
col_collection_1.objects.link(ob_compscreen)
col_collection_1.objects.link(ob_comptower)
col_collection_1.objects.link(ob_comptower_001)
col_collection_1.objects.link(ob_compscreen_001)
col_collection_1.objects.link(ob_diningtablechair_006)
col_collection_1.objects.link(ob_diningtablechair_007)
col_collection_1.objects.link(ob_patiotable)
col_collection_1.objects.link(ob_cylinder_001)
col_collection_1.objects.link(ob_cylinder_003)
col_collection_1.objects.link(ob_cylinder_002)
col_collection_1.objects.link(ob_cylinder_000)
col_collection_1.objects.link(ob_diningtablechair_004)
col_collection_1.objects.link(ob_diningtablechair_005)
col_collection_1.objects.link(ob_bed)
col_collection_1.objects.link(ob_coffeetable)
col_collection_1.objects.link(ob_tvset)
col_collection_1.objects.link(ob_tv)
col_collection_1.objects.link(ob_couch)
col_collection_1.objects.link(ob_diningtable)
col_collection_1.objects.link(ob_diningtablechair)
col_collection_1.objects.link(ob_diningtablechair_001)
col_collection_1.objects.link(ob_diningtablechair_002)
col_collection_1.objects.link(ob_diningtablechair_003)

# ---- scene / render settings (as saved in the file)
scene.frame_start = 1; scene.frame_end = 250; scene.frame_set(1)
scene.render.engine = 'BLENDER_EEVEE_NEXT'
scene.render.resolution_percentage = 50
scene.render.dither_intensity = 0.0
scene.cycles.use_denoising = False
scene.cycles.samples = 128
scene.cycles.sampling_pattern = 'TABULATED_SOBOL'
scene.cycles.light_sampling_threshold = 0.0
scene.cycles.use_adaptive_sampling = False
scene.cycles.use_light_tree = False
scene.cycles.blur_glossy = 0.0
scene.cycles.sample_clamp_indirect = 0.0
scene.view_settings.view_transform = 'Standard'
bpy.context.view_layer.update()

# ---- added for rendering (the .blend has no active camera and no usable light): camera, sun
cam_auto = bpy.data.cameras.new('AutoCamera')
cam_auto.lens = 50.0
cam_auto.sensor_width = 36.0
cam_auto.clip_end = 1000.0
ob_auto_camera = bpy.data.objects.new('AutoCamera', cam_auto)
scene.collection.objects.link(ob_auto_camera)
ob_auto_camera.location = (24.8941, -29.9617, 30.2273)
ob_auto_camera.rotation_euler = (1.09748, -7.21219e-08, 0.694738)
scene.camera = ob_auto_camera
light_auto_sun = bpy.data.lights.new('AutoSun', 'SUN')
light_auto_sun.energy = 3.0
light_auto_sun.angle = 0.0523599
ob_auto_sun = bpy.data.objects.new('AutoSun', light_auto_sun)
scene.collection.objects.link(ob_auto_sun)
ob_auto_sun.rotation_euler = (0.872665, 0.174533, 0.523599)
bpy.context.view_layer.update()
